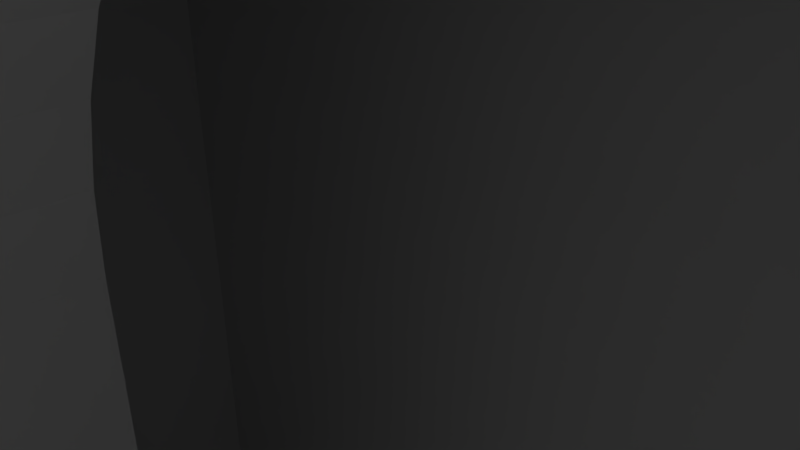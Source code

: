 # Source: ExternalHardDriveCase.blend  (saved by Blender 2.75.0; exported with 4.5.12 LTS)
import bpy
from mathutils import Matrix  # noqa: F401  (used for matrix-valued properties, if any)

bpy.ops.wm.read_factory_settings(use_empty=True)
scene = bpy.context.scene
scene.name = 'Scene'

# ---- collections
col_collection_1 = bpy.data.collections.new('Collection 1'); scene.collection.children.link(col_collection_1)

# ---- materials (node trees are filled in below, after node groups)
mat_material = bpy.data.materials.new('Material')
mat_material.alpha_threshold = 0.0
mat_material.use_transparent_shadow = False
mat_material.roughness = 0.5
mat_material.line_color = (0.0, 0.0, 0.0, 1.0)

# ---- material node trees

# ---- world
world_world = bpy.data.worlds.new('World'); scene.world = world_world
world_world.color = (0.05088, 0.05088, 0.05088)
world_world.use_sun_shadow = False
world_world.sun_shadow_jitter_overblur = 0.0
world_world.cycles.sampling_method = 'MANUAL'
world_world.cycles.sample_map_resolution = 256

# ---- cameras
cam_camera = bpy.data.cameras.new('Camera')
cam_camera.clip_end = 100.0
cam_camera.lens = 35.0
cam_camera.sensor_width = 32.0
cam_camera.sensor_height = 18.0
cam_camera.ortho_scale = 7.314
cam_camera.dof.focus_distance = 0.0
cam_camera.dof.aperture_fstop = 128.0

# ---- lights
light_lamp = bpy.data.lights.new('Lamp', 'POINT')
light_lamp.transmission_factor = 0.0
light_lamp.cutoff_distance = 30.0
light_lamp.energy = 100.0
light_lamp.shadow_buffer_clip_start = 1.001
light_lamp.shadow_soft_size = 0.1
light_lamp.shadow_maximum_resolution = 0.006
light_lamp.use_absolute_resolution = True
light_lamp.cycles.use_multiple_importance_sampling = False

# ---- meshes
me_cube_025 = bpy.data.meshes.new('Cube.025')
me_cube_025.from_pydata([(-1115.0, 750.0, -1000.0), (-1115.0, 1000.0, -1000.0), (1115.0, 1000.0, -1000.0), (1115.0, 750.0, -1000.0), (-1115.0, 750.0, 3000.0), (-1115.0, 1000.0, 3000.0), (1115.0, 1000.0, 3000.0), (1115.0, 750.0, 3000.0), (-1046.0, -1100.0, -1000.0), (-1046.0, 750.0, -1000.0), (1046.0, 750.0, -1000.0), (1046.0, -1100.0, -1000.0), (-1000.0, -1000.0, 1000.0), (-1000.0, 750.0, 1000.0), (1000.0, 750.0, 1000.0), (1000.0, -1000.0, 1000.0), (-1115.0, 1000.0, -1000.0), (1115.0, 1000.0, -1000.0), (-1046.0, 750.0, -1000.0), (1046.0, 750.0, -1000.0)], [(17, 16), (19, 18)], [(4, 5, 1, 0), (5, 6, 2, 1), (6, 7, 3, 2), (3, 7, 14, 10), (0, 1, 2, 3), (7, 6, 5, 4), (12, 13, 9, 8), (7, 4, 13, 14), (14, 15, 11, 10), (15, 12, 8, 11), (8, 9, 10, 11), (15, 14, 13, 12), (0, 9, 13, 4)])
me_cube_025.use_remesh_preserve_volume = False
me_cube_025.use_remesh_preserve_attributes = False
me_cube_025.use_mirror_vertex_groups = False
me_cube_025.update()
me_cube_022 = bpy.data.meshes.new('Cube.022')
me_cube_022.from_pydata([(3.58e+04, -1286.0, -1000.0), (3.66e+04, -1143.0, -1000.0), (3.78e+04, -1000.0, -1000.0), (3.78e+04, -1286.0, -1000.0), (3.58e+04, -1286.0, 1000.0), (3.58e+04, -1000.0, 1000.0), (3.78e+04, -1000.0, 1000.0), (3.78e+04, -1286.0, 1000.0), (-1000.0, -1286.0, -1000.0), (-1000.0, -1000.0, -1000.0), (200.0, -1143.0, -1000.0), (1000.0, -1286.0, -1000.0), (-1000.0, -1286.0, 1000.0), (-1000.0, -1000.0, 1000.0), (1000.0, -1000.0, 1000.0), (1000.0, -1286.0, 1000.0), (-1000.0, -1000.0, -1000.0), (-1000.0, 1000.0, -1000.0), (200.0, 1000.0, -1000.0), (200.0, -1000.0, -1000.0), (-1000.0, -1000.0, 1000.0), (-1000.0, 1000.0, 1000.0), (1000.0, 1000.0, 1000.0), (1000.0, -1000.0, 1000.0), (3.66e+04, -1000.0, -1000.0), (3.66e+04, 1000.0, -1000.0), (3.78e+04, 1000.0, -1000.0), (3.78e+04, -1000.0, -1000.0), (3.58e+04, -1000.0, 1000.0), (3.58e+04, 1000.0, 1000.0), (3.78e+04, 1000.0, 1000.0), (3.78e+04, -1000.0, 1000.0), (1000.0, -1286.0, -1000.0), (1000.0, -1143.0, -1000.0), (3.58e+04, -1143.0, -1000.0), (3.58e+04, -1286.0, -1000.0), (1000.0, -1286.0, 1000.0), (1000.0, -1000.0, 1000.0), (3.58e+04, -1000.0, 1000.0), (3.58e+04, -1286.0, 1000.0), (3.58e+04, 1000.0, -1.64e+04), (3.58e+04, 1057.0, -1.7e+04), (3.78e+04, 1057.0, -1.7e+04), (3.78e+04, 1000.0, -1.64e+04), (3.58e+04, 1000.0, -1000.0), (3.58e+04, 1057.0, -1000.0), (3.78e+04, 1057.0, -1000.0), (3.78e+04, 1000.0, -1000.0), (3.7e+04, 1283.0, -1.7e+04), (3.68e+04, 1286.0, -1.7e+04), (3.68e+04, 1286.0, -1000.0), (3.7e+04, 1283.0, -1000.0), (3.66e+04, 1283.0, -1.7e+04), (3.66e+04, 1283.0, -1000.0), (3.718e+04, 1275.0, -1.7e+04), (3.718e+04, 1275.0, -1000.0), (3.642e+04, 1275.0, -1.7e+04), (3.642e+04, 1275.0, -1000.0), (3.736e+04, 1262.0, -1.7e+04), (3.736e+04, 1262.0, -1000.0), (3.624e+04, 1262.0, -1.7e+04), (3.624e+04, 1262.0, -1000.0), (3.751e+04, 1244.0, -1.7e+04), (3.751e+04, 1244.0, -1000.0), (3.609e+04, 1244.0, -1.7e+04), (3.609e+04, 1244.0, -1000.0), (3.763e+04, 1222.0, -1.7e+04), (3.763e+04, 1222.0, -1000.0), (3.597e+04, 1222.0, -1.7e+04), (3.597e+04, 1222.0, -1000.0), (3.772e+04, 1198.0, -1.7e+04), (3.772e+04, 1198.0, -1000.0), (3.588e+04, 1198.0, -1.7e+04), (3.588e+04, 1198.0, -1000.0), (3.659e+04, 1208.0, -1.7e+04), (3.661e+04, 1209.0, -1.7e+04), (3.692e+04, 1212.0, -1.7e+04), (3.69e+04, 1213.0, -1.7e+04), (3.67e+04, 1213.0, -1.7e+04), (3.68e+04, 1214.0, -1.7e+04), (3.659e+04, 1208.0, -1000.0), (3.661e+04, 1209.0, -1000.0), (3.69e+04, 1213.0, -1000.0), (3.692e+04, 1212.0, -1000.0), (3.67e+04, 1213.0, -1000.0), (3.68e+04, 1214.0, -1000.0), (3.712e+04, 1198.0, -1.7e+04), (3.708e+04, 1202.0, -1.7e+04), (3.699e+04, 1209.0, -1.7e+04), (3.712e+04, 1198.0, -1000.0), (3.708e+04, 1202.0, -1000.0), (3.699e+04, 1209.0, -1000.0), (3.778e+04, 1171.0, -1.7e+04), (3.778e+04, 1171.0, -1000.0), (3.582e+04, 1171.0, -1.7e+04), (3.582e+04, 1171.0, -1000.0), (3.652e+04, 1202.0, -1.7e+04), (3.648e+04, 1198.0, -1.7e+04), (3.648e+04, 1198.0, -1000.0), (3.652e+04, 1202.0, -1000.0), (3.717e+04, 1190.0, -1.7e+04), (3.715e+04, 1193.0, -1.7e+04), (3.715e+04, 1193.0, -1000.0), (3.717e+04, 1190.0, -1000.0), (3.726e+04, 1171.0, -1.7e+04), (3.722e+04, 1183.0, -1.7e+04), (3.726e+04, 1171.0, -1000.0), (3.722e+04, 1183.0, -1000.0), (3.78e+04, 1143.0, -1.7e+04), (3.78e+04, 1143.0, -1000.0), (3.637e+04, 1178.0, -1.7e+04), (3.638e+04, 1183.0, -1.7e+04), (3.645e+04, 1193.0, -1.7e+04), (3.58e+04, 1143.0, -1.7e+04), (3.58e+04, 1143.0, -1000.0), (3.637e+04, 1178.0, -1000.0), (3.638e+04, 1183.0, -1000.0), (3.645e+04, 1193.0, -1000.0), (3.728e+04, 1164.0, -1.7e+04), (3.726e+04, 1170.0, -1.7e+04), (3.726e+04, 1170.0, -1000.0), (3.728e+04, 1164.0, -1000.0), (3.73e+04, 1143.0, -1.7e+04), (3.729e+04, 1157.0, -1.7e+04), (3.73e+04, 1143.0, -1000.0), (3.729e+04, 1157.0, -1000.0), (3.778e+04, 1115.0, -1.7e+04), (3.778e+04, 1115.0, -1000.0), (3.634e+04, 1171.0, -1.7e+04), (3.63e+04, 1150.0, -1.7e+04), (3.631e+04, 1157.0, -1.7e+04), (3.634e+04, 1170.0, -1.7e+04), (3.582e+04, 1115.0, -1.7e+04), (3.582e+04, 1115.0, -1000.0), (3.63e+04, 1150.0, -1000.0), (3.631e+04, 1157.0, -1000.0), (3.634e+04, 1170.0, -1000.0), (3.634e+04, 1171.0, -1000.0), (3.73e+04, 1136.0, -1.7e+04), (3.73e+04, 1143.0, -1.7e+04), (3.73e+04, 1143.0, -1000.0), (3.73e+04, 1136.0, -1000.0), (3.729e+04, 1129.0, -1.7e+04), (3.726e+04, 1115.0, -1.7e+04), (3.726e+04, 1116.0, -1.7e+04), (3.729e+04, 1129.0, -1000.0), (3.726e+04, 1116.0, -1000.0), (3.726e+04, 1115.0, -1000.0), (3.772e+04, 1088.0, -1.7e+04), (3.772e+04, 1088.0, -1000.0), (3.63e+04, 1143.0, -1.7e+04), (3.631e+04, 1129.0, -1.7e+04), (3.632e+04, 1122.0, -1.7e+04), (3.63e+04, 1143.0, -1.7e+04), (3.588e+04, 1088.0, -1.7e+04), (3.588e+04, 1088.0, -1000.0), (3.63e+04, 1143.0, -1000.0), (3.632e+04, 1122.0, -1000.0), (3.631e+04, 1129.0, -1000.0), (3.63e+04, 1143.0, -1000.0), (3.723e+04, 1107.0, -1.7e+04), (3.723e+04, 1107.0, -1000.0), (3.722e+04, 1103.0, -1.7e+04), (3.712e+04, 1088.0, -1.7e+04), (3.715e+04, 1092.0, -1.7e+04), (3.722e+04, 1103.0, -1000.0), (3.715e+04, 1092.0, -1000.0), (3.712e+04, 1088.0, -1000.0), (3.763e+04, 1057.0, -1.7e+04), (3.763e+04, 1057.0, -1000.0), (3.634e+04, 1116.0, -1.7e+04), (3.634e+04, 1115.0, -1.7e+04), (3.638e+04, 1103.0, -1.7e+04), (3.643e+04, 1096.0, -1.7e+04), (3.597e+04, 1057.0, -1.7e+04), (3.597e+04, 1057.0, -1000.0), (3.634e+04, 1115.0, -1000.0), (3.638e+04, 1103.0, -1000.0), (3.643e+04, 1096.0, -1000.0), (3.634e+04, 1116.0, -1000.0), (3.708e+04, 1083.0, -1.7e+04), (3.701e+04, 1078.0, -1.7e+04), (3.708e+04, 1083.0, -1000.0), (3.701e+04, 1078.0, -1000.0), (3.699e+04, 1077.0, -1.7e+04), (3.668e+04, 1074.0, -1.7e+04), (3.67e+04, 1073.0, -1.7e+04), (3.69e+04, 1073.0, -1.7e+04), (3.68e+04, 1071.0, -1.7e+04), (3.699e+04, 1077.0, -1000.0), (3.67e+04, 1073.0, -1000.0), (3.668e+04, 1074.0, -1000.0), (3.69e+04, 1073.0, -1000.0), (3.68e+04, 1071.0, -1000.0), (3.751e+04, 1057.0, -1.7e+04), (3.751e+04, 1057.0, -1000.0), (3.645e+04, 1092.0, -1.7e+04), (3.648e+04, 1088.0, -1.7e+04), (3.652e+04, 1083.0, -1.7e+04), (3.661e+04, 1077.0, -1.7e+04), (3.609e+04, 1057.0, -1.7e+04), (3.609e+04, 1057.0, -1000.0), (3.648e+04, 1088.0, -1000.0), (3.652e+04, 1083.0, -1000.0), (3.661e+04, 1077.0, -1000.0), (3.645e+04, 1092.0, -1000.0), (3.736e+04, 1057.0, -1.7e+04), (3.736e+04, 1057.0, -1000.0), (3.624e+04, 1057.0, -1.7e+04), (3.624e+04, 1057.0, -1000.0), (3.718e+04, 1057.0, -1.7e+04), (3.718e+04, 1057.0, -1000.0), (3.642e+04, 1057.0, -1.7e+04), (3.642e+04, 1057.0, -1000.0), (3.7e+04, 1057.0, -1.7e+04), (3.7e+04, 1057.0, -1000.0), (3.66e+04, 1057.0, -1.7e+04), (3.66e+04, 1057.0, -1000.0), (3.68e+04, 1057.0, -1.7e+04), (3.68e+04, 1057.0, -1000.0), (3.58e+04, 1000.0, -4.9e+04), (3.58e+04, 1057.0, -4.9e+04), (3.78e+04, 1057.0, -4.9e+04), (3.78e+04, 1000.0, -4.9e+04), (3.58e+04, 1000.0, -3.3e+04), (3.58e+04, 1057.0, -3.3e+04), (3.78e+04, 1057.0, -3.3e+04), (3.78e+04, 1000.0, -3.3e+04), (3.7e+04, 1283.0, -4.9e+04), (3.68e+04, 1286.0, -4.9e+04), (3.68e+04, 1286.0, -3.3e+04), (3.7e+04, 1283.0, -3.3e+04), (3.66e+04, 1283.0, -4.9e+04), (3.66e+04, 1283.0, -3.3e+04), (3.718e+04, 1275.0, -4.9e+04), (3.718e+04, 1275.0, -3.3e+04), (3.642e+04, 1275.0, -4.9e+04), (3.642e+04, 1275.0, -3.3e+04), (3.736e+04, 1262.0, -4.9e+04), (3.736e+04, 1262.0, -3.3e+04), (3.624e+04, 1262.0, -4.9e+04), (3.624e+04, 1262.0, -3.3e+04), (3.751e+04, 1244.0, -4.9e+04), (3.751e+04, 1244.0, -3.3e+04), (3.609e+04, 1244.0, -4.9e+04), (3.609e+04, 1244.0, -3.3e+04), (3.763e+04, 1222.0, -4.9e+04), (3.763e+04, 1222.0, -3.3e+04), (3.597e+04, 1222.0, -4.9e+04), (3.597e+04, 1222.0, -3.3e+04), (3.772e+04, 1198.0, -4.9e+04), (3.772e+04, 1198.0, -3.3e+04), (3.588e+04, 1198.0, -4.9e+04), (3.588e+04, 1198.0, -3.3e+04), (3.659e+04, 1208.0, -4.9e+04), (3.661e+04, 1209.0, -4.9e+04), (3.692e+04, 1212.0, -4.9e+04), (3.69e+04, 1213.0, -4.9e+04), (3.67e+04, 1213.0, -4.9e+04), (3.68e+04, 1214.0, -4.9e+04), (3.659e+04, 1208.0, -3.3e+04), (3.661e+04, 1209.0, -3.3e+04), (3.69e+04, 1213.0, -3.3e+04), (3.692e+04, 1212.0, -3.3e+04), (3.67e+04, 1213.0, -3.3e+04), (3.68e+04, 1214.0, -3.3e+04), (3.712e+04, 1198.0, -4.9e+04), (3.708e+04, 1202.0, -4.9e+04), (3.699e+04, 1209.0, -4.9e+04), (3.712e+04, 1198.0, -3.3e+04), (3.708e+04, 1202.0, -3.3e+04), (3.699e+04, 1209.0, -3.3e+04), (3.778e+04, 1171.0, -4.9e+04), (3.778e+04, 1171.0, -3.3e+04), (3.582e+04, 1171.0, -4.9e+04), (3.582e+04, 1171.0, -3.3e+04), (3.652e+04, 1202.0, -4.9e+04), (3.648e+04, 1198.0, -4.9e+04), (3.648e+04, 1198.0, -3.3e+04), (3.652e+04, 1202.0, -3.3e+04), (3.717e+04, 1190.0, -4.9e+04), (3.715e+04, 1193.0, -4.9e+04), (3.715e+04, 1193.0, -3.3e+04), (3.717e+04, 1190.0, -3.3e+04), (3.726e+04, 1171.0, -4.9e+04), (3.722e+04, 1183.0, -4.9e+04), (3.726e+04, 1171.0, -3.3e+04), (3.722e+04, 1183.0, -3.3e+04), (3.78e+04, 1143.0, -4.9e+04), (3.78e+04, 1143.0, -3.3e+04), (3.637e+04, 1178.0, -4.9e+04), (3.638e+04, 1183.0, -4.9e+04), (3.645e+04, 1193.0, -4.9e+04), (3.58e+04, 1143.0, -4.9e+04), (3.58e+04, 1143.0, -3.3e+04), (3.637e+04, 1178.0, -3.3e+04), (3.638e+04, 1183.0, -3.3e+04), (3.645e+04, 1193.0, -3.3e+04), (3.728e+04, 1164.0, -4.9e+04), (3.726e+04, 1170.0, -4.9e+04), (3.726e+04, 1170.0, -3.3e+04), (3.728e+04, 1164.0, -3.3e+04), (3.73e+04, 1143.0, -4.9e+04), (3.729e+04, 1157.0, -4.9e+04), (3.73e+04, 1143.0, -3.3e+04), (3.729e+04, 1157.0, -3.3e+04), (3.778e+04, 1115.0, -4.9e+04), (3.778e+04, 1115.0, -3.3e+04), (3.634e+04, 1171.0, -4.9e+04), (3.63e+04, 1150.0, -4.9e+04), (3.631e+04, 1157.0, -4.9e+04), (3.634e+04, 1170.0, -4.9e+04), (3.582e+04, 1115.0, -4.9e+04), (3.582e+04, 1115.0, -3.3e+04), (3.63e+04, 1150.0, -3.3e+04), (3.631e+04, 1157.0, -3.3e+04), (3.634e+04, 1170.0, -3.3e+04), (3.634e+04, 1171.0, -3.3e+04), (3.73e+04, 1136.0, -4.9e+04), (3.73e+04, 1143.0, -4.9e+04), (3.73e+04, 1143.0, -3.3e+04), (3.73e+04, 1136.0, -3.3e+04), (3.729e+04, 1129.0, -4.9e+04), (3.726e+04, 1115.0, -4.9e+04), (3.726e+04, 1116.0, -4.9e+04), (3.729e+04, 1129.0, -3.3e+04), (3.726e+04, 1116.0, -3.3e+04), (3.726e+04, 1115.0, -3.3e+04), (3.772e+04, 1088.0, -4.9e+04), (3.772e+04, 1088.0, -3.3e+04), (3.63e+04, 1143.0, -4.9e+04), (3.631e+04, 1129.0, -4.9e+04), (3.632e+04, 1122.0, -4.9e+04), (3.63e+04, 1143.0, -4.9e+04), (3.588e+04, 1088.0, -4.9e+04), (3.588e+04, 1088.0, -3.3e+04), (3.63e+04, 1143.0, -3.3e+04), (3.632e+04, 1122.0, -3.3e+04), (3.631e+04, 1129.0, -3.3e+04), (3.63e+04, 1143.0, -3.3e+04), (3.723e+04, 1107.0, -4.9e+04), (3.723e+04, 1107.0, -3.3e+04), (3.722e+04, 1103.0, -4.9e+04), (3.712e+04, 1088.0, -4.9e+04), (3.715e+04, 1092.0, -4.9e+04), (3.722e+04, 1103.0, -3.3e+04), (3.715e+04, 1092.0, -3.3e+04), (3.712e+04, 1088.0, -3.3e+04), (3.763e+04, 1057.0, -4.9e+04), (3.763e+04, 1057.0, -3.3e+04), (3.634e+04, 1116.0, -4.9e+04), (3.634e+04, 1115.0, -4.9e+04), (3.638e+04, 1103.0, -4.9e+04), (3.643e+04, 1096.0, -4.9e+04), (3.597e+04, 1057.0, -4.9e+04), (3.597e+04, 1057.0, -3.3e+04), (3.634e+04, 1115.0, -3.3e+04), (3.638e+04, 1103.0, -3.3e+04), (3.643e+04, 1096.0, -3.3e+04), (3.634e+04, 1116.0, -3.3e+04), (3.708e+04, 1083.0, -4.9e+04), (3.701e+04, 1078.0, -4.9e+04), (3.708e+04, 1083.0, -3.3e+04), (3.701e+04, 1078.0, -3.3e+04), (3.699e+04, 1077.0, -4.9e+04), (3.668e+04, 1074.0, -4.9e+04), (3.67e+04, 1073.0, -4.9e+04), (3.69e+04, 1073.0, -4.9e+04), (3.68e+04, 1071.0, -4.9e+04), (3.699e+04, 1077.0, -3.3e+04), (3.67e+04, 1073.0, -3.3e+04), (3.668e+04, 1074.0, -3.3e+04), (3.69e+04, 1073.0, -3.3e+04), (3.68e+04, 1071.0, -3.3e+04), (3.751e+04, 1057.0, -4.9e+04), (3.751e+04, 1057.0, -3.3e+04), (3.645e+04, 1092.0, -4.9e+04), (3.648e+04, 1088.0, -4.9e+04), (3.652e+04, 1083.0, -4.9e+04), (3.661e+04, 1077.0, -4.9e+04), (3.609e+04, 1057.0, -4.9e+04), (3.609e+04, 1057.0, -3.3e+04), (3.648e+04, 1088.0, -3.3e+04), (3.652e+04, 1083.0, -3.3e+04), (3.661e+04, 1077.0, -3.3e+04), (3.645e+04, 1092.0, -3.3e+04), (3.736e+04, 1057.0, -4.9e+04), (3.736e+04, 1057.0, -3.3e+04), (3.624e+04, 1057.0, -4.9e+04), (3.624e+04, 1057.0, -3.3e+04), (3.718e+04, 1057.0, -4.9e+04), (3.718e+04, 1057.0, -3.3e+04), (3.642e+04, 1057.0, -4.9e+04), (3.642e+04, 1057.0, -3.3e+04), (3.7e+04, 1057.0, -4.9e+04), (3.7e+04, 1057.0, -3.3e+04), (3.66e+04, 1057.0, -4.9e+04), (3.66e+04, 1057.0, -3.3e+04), (3.68e+04, 1057.0, -4.9e+04), (3.68e+04, 1057.0, -3.3e+04), (3.58e+04, -1286.0, -4.9e+04), (3.58e+04, 1000.0, -4.9e+04), (3.78e+04, 1000.0, -4.9e+04), (3.78e+04, -1286.0, -4.9e+04), (3.58e+04, -1286.0, -1000.0), (3.58e+04, 1000.0, -1000.0), (3.78e+04, 1000.0, -1000.0), (3.78e+04, -1286.0, -1000.0), (-1000.0, 1000.0, -1.64e+04), (-1000.0, 1057.0, -1.7e+04), (1000.0, 1057.0, -1.7e+04), (1000.0, 1000.0, -1.64e+04), (-1000.0, 1000.0, -1000.0), (-1000.0, 1057.0, -1000.0), (1000.0, 1057.0, -1000.0), (1000.0, 1000.0, -1000.0), (195.1, 1283.0, -1.7e+04), (0.0, 1286.0, -1.7e+04), (0.0, 1286.0, -1000.0), (195.1, 1283.0, -1000.0), (-195.1, 1283.0, -1.7e+04), (-195.1, 1283.0, -1000.0), (382.7, 1275.0, -1.7e+04), (382.7, 1275.0, -1000.0), (-382.7, 1275.0, -1.7e+04), (-382.7, 1275.0, -1000.0), (555.6, 1262.0, -1.7e+04), (555.6, 1262.0, -1000.0), (-555.6, 1262.0, -1.7e+04), (-555.6, 1262.0, -1000.0), (707.1, 1244.0, -1.7e+04), (707.1, 1244.0, -1000.0), (-707.1, 1244.0, -1.7e+04), (-707.1, 1244.0, -1000.0), (831.5, 1222.0, -1.7e+04), (831.5, 1222.0, -1000.0), (-831.5, 1222.0, -1.7e+04), (-831.5, 1222.0, -1000.0), (923.9, 1198.0, -1.7e+04), (923.9, 1198.0, -1000.0), (-923.9, 1198.0, -1.7e+04), (-923.9, 1198.0, -1000.0), (-207.6, 1208.0, -1.7e+04), (-191.3, 1209.0, -1.7e+04), (115.2, 1212.0, -1.7e+04), (97.54, 1213.0, -1.7e+04), (-97.54, 1213.0, -1.7e+04), (0.0, 1214.0, -1.7e+04), (-207.6, 1208.0, -1000.0), (-191.3, 1209.0, -1000.0), (97.54, 1213.0, -1000.0), (115.2, 1212.0, -1000.0), (-97.54, 1213.0, -1000.0), (0.0, 1214.0, -1000.0), (318.1, 1198.0, -1.7e+04), (277.8, 1202.0, -1.7e+04), (191.3, 1209.0, -1.7e+04), (318.1, 1198.0, -1000.0), (277.8, 1202.0, -1000.0), (191.3, 1209.0, -1000.0), (980.8, 1171.0, -1.7e+04), (980.8, 1171.0, -1000.0), (-980.8, 1171.0, -1.7e+04), (-980.8, 1171.0, -1000.0), (-277.8, 1202.0, -1.7e+04), (-318.1, 1198.0, -1.7e+04), (-318.1, 1198.0, -1000.0), (-277.8, 1202.0, -1000.0), (374.1, 1190.0, -1.7e+04), (353.6, 1193.0, -1.7e+04), (353.6, 1193.0, -1000.0), (374.1, 1190.0, -1000.0), (459.9, 1171.0, -1.7e+04), (415.7, 1183.0, -1.7e+04), (459.9, 1171.0, -1000.0), (415.7, 1183.0, -1000.0), (1000.0, 1143.0, -1.7e+04), (1000.0, 1143.0, -1000.0), (-431.0, 1178.0, -1.7e+04), (-415.7, 1183.0, -1.7e+04), (-353.6, 1193.0, -1.7e+04), (-1000.0, 1143.0, -1.7e+04), (-1000.0, 1143.0, -1000.0), (-431.0, 1178.0, -1000.0), (-415.7, 1183.0, -1000.0), (-353.6, 1193.0, -1000.0), (475.9, 1164.0, -1.7e+04), (461.9, 1170.0, -1.7e+04), (461.9, 1170.0, -1000.0), (475.9, 1164.0, -1000.0), (500.0, 1143.0, -1.7e+04), (490.4, 1157.0, -1.7e+04), (500.0, 1143.0, -1000.0), (490.4, 1157.0, -1000.0), (980.8, 1115.0, -1.7e+04), (980.8, 1115.0, -1000.0), (-459.9, 1171.0, -1.7e+04), (-495.1, 1150.0, -1.7e+04), (-490.4, 1157.0, -1.7e+04), (-461.9, 1170.0, -1.7e+04), (-980.8, 1115.0, -1.7e+04), (-980.8, 1115.0, -1000.0), (-495.1, 1150.0, -1000.0), (-490.4, 1157.0, -1000.0), (-461.9, 1170.0, -1000.0), (-459.9, 1171.0, -1000.0), (495.1, 1136.0, -1.7e+04), (500.0, 1143.0, -1.7e+04), (500.0, 1143.0, -1000.0), (495.1, 1136.0, -1000.0), (490.4, 1129.0, -1.7e+04), (459.9, 1115.0, -1.7e+04), (461.9, 1116.0, -1.7e+04), (490.4, 1129.0, -1000.0), (461.9, 1116.0, -1000.0), (459.9, 1115.0, -1000.0), (923.9, 1088.0, -1.7e+04), (923.9, 1088.0, -1000.0), (-500.0, 1143.0, -1.7e+04), (-490.4, 1129.0, -1.7e+04), (-475.9, 1122.0, -1.7e+04), (-500.0, 1143.0, -1.7e+04), (-923.9, 1088.0, -1.7e+04), (-923.9, 1088.0, -1000.0), (-500.0, 1143.0, -1000.0), (-475.9, 1122.0, -1000.0), (-490.4, 1129.0, -1000.0), (-500.0, 1143.0, -1000.0), (431.0, 1107.0, -1.7e+04), (431.0, 1107.0, -1000.0), (415.7, 1103.0, -1.7e+04), (318.1, 1088.0, -1.7e+04), (353.6, 1092.0, -1.7e+04), (415.7, 1103.0, -1000.0), (353.6, 1092.0, -1000.0), (318.1, 1088.0, -1000.0), (831.5, 1057.0, -1.7e+04), (831.5, 1057.0, -1000.0), (-461.9, 1116.0, -1.7e+04), (-459.9, 1115.0, -1.7e+04), (-415.7, 1103.0, -1.7e+04), (-374.1, 1096.0, -1.7e+04), (-831.5, 1057.0, -1.7e+04), (-831.5, 1057.0, -1000.0), (-459.9, 1115.0, -1000.0), (-415.7, 1103.0, -1000.0), (-374.1, 1096.0, -1000.0), (-461.9, 1116.0, -1000.0), (277.8, 1083.0, -1.7e+04), (207.6, 1078.0, -1.7e+04), (277.8, 1083.0, -1000.0), (207.6, 1078.0, -1000.0), (191.3, 1077.0, -1.7e+04), (-115.2, 1074.0, -1.7e+04), (-97.54, 1073.0, -1.7e+04), (97.54, 1073.0, -1.7e+04), (0.0, 1071.0, -1.7e+04), (191.3, 1077.0, -1000.0), (-97.54, 1073.0, -1000.0), (-115.2, 1074.0, -1000.0), (97.54, 1073.0, -1000.0), (0.0, 1071.0, -1000.0), (707.1, 1057.0, -1.7e+04), (707.1, 1057.0, -1000.0), (-353.6, 1092.0, -1.7e+04), (-318.1, 1088.0, -1.7e+04), (-277.8, 1083.0, -1.7e+04), (-191.3, 1077.0, -1.7e+04), (-707.1, 1057.0, -1.7e+04), (-707.1, 1057.0, -1000.0), (-318.1, 1088.0, -1000.0), (-277.8, 1083.0, -1000.0), (-191.3, 1077.0, -1000.0), (-353.6, 1092.0, -1000.0), (555.6, 1057.0, -1.7e+04), (555.6, 1057.0, -1000.0), (-555.6, 1057.0, -1.7e+04), (-555.6, 1057.0, -1000.0), (382.7, 1057.0, -1.7e+04), (382.7, 1057.0, -1000.0), (-382.7, 1057.0, -1.7e+04), (-382.7, 1057.0, -1000.0), (195.1, 1057.0, -1.7e+04), (195.1, 1057.0, -1000.0), (-195.1, 1057.0, -1.7e+04), (-195.1, 1057.0, -1000.0), (0.0, 1057.0, -1.7e+04), (0.0, 1057.0, -1000.0), (-1000.0, 1000.0, -4.9e+04), (-1000.0, 1057.0, -4.9e+04), (1000.0, 1057.0, -4.9e+04), (1000.0, 1000.0, -4.9e+04), (-1000.0, 1000.0, -3.3e+04), (-1000.0, 1057.0, -3.3e+04), (1000.0, 1057.0, -3.3e+04), (1000.0, 1000.0, -3.3e+04), (195.1, 1283.0, -4.9e+04), (0.0, 1286.0, -4.9e+04), (0.0, 1286.0, -3.3e+04), (195.1, 1283.0, -3.3e+04), (-195.1, 1283.0, -4.9e+04), (-195.1, 1283.0, -3.3e+04), (382.7, 1275.0, -4.9e+04), (382.7, 1275.0, -3.3e+04), (-382.7, 1275.0, -4.9e+04), (-382.7, 1275.0, -3.3e+04), (555.6, 1262.0, -4.9e+04), (555.6, 1262.0, -3.3e+04), (-555.6, 1262.0, -4.9e+04), (-555.6, 1262.0, -3.3e+04), (707.1, 1244.0, -4.9e+04), (707.1, 1244.0, -3.3e+04), (-707.1, 1244.0, -4.9e+04), (-707.1, 1244.0, -3.3e+04), (831.5, 1222.0, -4.9e+04), (831.5, 1222.0, -3.3e+04), (-831.5, 1222.0, -4.9e+04), (-831.5, 1222.0, -3.3e+04), (923.9, 1198.0, -4.9e+04), (923.9, 1198.0, -3.3e+04), (-923.9, 1198.0, -4.9e+04), (-923.9, 1198.0, -3.3e+04), (-207.6, 1208.0, -4.9e+04), (-191.3, 1209.0, -4.9e+04), (115.2, 1212.0, -4.9e+04), (97.54, 1213.0, -4.9e+04), (-97.54, 1213.0, -4.9e+04), (0.0, 1214.0, -4.9e+04), (-207.6, 1208.0, -3.3e+04), (-191.3, 1209.0, -3.3e+04), (97.54, 1213.0, -3.3e+04), (115.2, 1212.0, -3.3e+04), (-97.54, 1213.0, -3.3e+04), (0.0, 1214.0, -3.3e+04), (318.1, 1198.0, -4.9e+04), (277.8, 1202.0, -4.9e+04), (191.3, 1209.0, -4.9e+04), (318.1, 1198.0, -3.3e+04), (277.8, 1202.0, -3.3e+04), (191.3, 1209.0, -3.3e+04), (980.8, 1171.0, -4.9e+04), (980.8, 1171.0, -3.3e+04), (-980.8, 1171.0, -4.9e+04), (-980.8, 1171.0, -3.3e+04), (-277.8, 1202.0, -4.9e+04), (-318.1, 1198.0, -4.9e+04), (-318.1, 1198.0, -3.3e+04), (-277.8, 1202.0, -3.3e+04), (374.1, 1190.0, -4.9e+04), (353.6, 1193.0, -4.9e+04), (353.6, 1193.0, -3.3e+04), (374.1, 1190.0, -3.3e+04), (459.9, 1171.0, -4.9e+04), (415.7, 1183.0, -4.9e+04), (459.9, 1171.0, -3.3e+04), (415.7, 1183.0, -3.3e+04), (1000.0, 1143.0, -4.9e+04), (1000.0, 1143.0, -3.3e+04), (-431.0, 1178.0, -4.9e+04), (-415.7, 1183.0, -4.9e+04), (-353.6, 1193.0, -4.9e+04), (-1000.0, 1143.0, -4.9e+04), (-1000.0, 1143.0, -3.3e+04), (-431.0, 1178.0, -3.3e+04), (-415.7, 1183.0, -3.3e+04), (-353.6, 1193.0, -3.3e+04), (475.9, 1164.0, -4.9e+04), (461.9, 1170.0, -4.9e+04), (461.9, 1170.0, -3.3e+04), (475.9, 1164.0, -3.3e+04), (500.0, 1143.0, -4.9e+04), (490.4, 1157.0, -4.9e+04), (500.0, 1143.0, -3.3e+04), (490.4, 1157.0, -3.3e+04), (980.8, 1115.0, -4.9e+04), (980.8, 1115.0, -3.3e+04), (-459.9, 1171.0, -4.9e+04), (-495.1, 1150.0, -4.9e+04), (-490.4, 1157.0, -4.9e+04), (-461.9, 1170.0, -4.9e+04), (-980.8, 1115.0, -4.9e+04), (-980.8, 1115.0, -3.3e+04), (-495.1, 1150.0, -3.3e+04), (-490.4, 1157.0, -3.3e+04), (-461.9, 1170.0, -3.3e+04), (-459.9, 1171.0, -3.3e+04), (495.1, 1136.0, -4.9e+04), (500.0, 1143.0, -4.9e+04), (500.0, 1143.0, -3.3e+04), (495.1, 1136.0, -3.3e+04), (490.4, 1129.0, -4.9e+04), (459.9, 1115.0, -4.9e+04), (461.9, 1116.0, -4.9e+04), (490.4, 1129.0, -3.3e+04), (461.9, 1116.0, -3.3e+04), (459.9, 1115.0, -3.3e+04), (923.9, 1088.0, -4.9e+04), (923.9, 1088.0, -3.3e+04), (-500.0, 1143.0, -4.9e+04), (-490.4, 1129.0, -4.9e+04), (-475.9, 1122.0, -4.9e+04), (-500.0, 1143.0, -4.9e+04), (-923.9, 1088.0, -4.9e+04), (-923.9, 1088.0, -3.3e+04), (-500.0, 1143.0, -3.3e+04), (-475.9, 1122.0, -3.3e+04), (-490.4, 1129.0, -3.3e+04), (-500.0, 1143.0, -3.3e+04), (431.0, 1107.0, -4.9e+04), (431.0, 1107.0, -3.3e+04), (415.7, 1103.0, -4.9e+04), (318.1, 1088.0, -4.9e+04), (353.6, 1092.0, -4.9e+04), (415.7, 1103.0, -3.3e+04), (353.6, 1092.0, -3.3e+04), (318.1, 1088.0, -3.3e+04), (831.5, 1057.0, -4.9e+04), (831.5, 1057.0, -3.3e+04), (-461.9, 1116.0, -4.9e+04), (-459.9, 1115.0, -4.9e+04), (-415.7, 1103.0, -4.9e+04), (-374.1, 1096.0, -4.9e+04), (-831.5, 1057.0, -4.9e+04), (-831.5, 1057.0, -3.3e+04), (-459.9, 1115.0, -3.3e+04), (-415.7, 1103.0, -3.3e+04), (-374.1, 1096.0, -3.3e+04), (-461.9, 1116.0, -3.3e+04), (277.8, 1083.0, -4.9e+04), (207.6, 1078.0, -4.9e+04), (277.8, 1083.0, -3.3e+04), (207.6, 1078.0, -3.3e+04), (191.3, 1077.0, -4.9e+04), (-115.2, 1074.0, -4.9e+04), (-97.54, 1073.0, -4.9e+04), (97.54, 1073.0, -4.9e+04), (0.0, 1071.0, -4.9e+04), (191.3, 1077.0, -3.3e+04), (-97.54, 1073.0, -3.3e+04), (-115.2, 1074.0, -3.3e+04), (97.54, 1073.0, -3.3e+04), (0.0, 1071.0, -3.3e+04), (707.1, 1057.0, -4.9e+04), (707.1, 1057.0, -3.3e+04), (-353.6, 1092.0, -4.9e+04), (-318.1, 1088.0, -4.9e+04), (-277.8, 1083.0, -4.9e+04), (-191.3, 1077.0, -4.9e+04), (-707.1, 1057.0, -4.9e+04), (-707.1, 1057.0, -3.3e+04), (-318.1, 1088.0, -3.3e+04), (-277.8, 1083.0, -3.3e+04), (-191.3, 1077.0, -3.3e+04), (-353.6, 1092.0, -3.3e+04), (555.6, 1057.0, -4.9e+04), (555.6, 1057.0, -3.3e+04), (-555.6, 1057.0, -4.9e+04), (-555.6, 1057.0, -3.3e+04), (382.7, 1057.0, -4.9e+04), (382.7, 1057.0, -3.3e+04), (-382.7, 1057.0, -4.9e+04), (-382.7, 1057.0, -3.3e+04), (195.1, 1057.0, -4.9e+04), (195.1, 1057.0, -3.3e+04), (-195.1, 1057.0, -4.9e+04), (-195.1, 1057.0, -3.3e+04), (0.0, 1057.0, -4.9e+04), (0.0, 1057.0, -3.3e+04), (-1000.0, -1286.0, -4.9e+04), (-1000.0, 1000.0, -4.9e+04), (1000.0, 1000.0, -4.9e+04), (1000.0, -1286.0, -4.9e+04), (-1000.0, -1286.0, -1000.0), (-1000.0, 1000.0, -1000.0), (1000.0, 1000.0, -1000.0), (1000.0, -1286.0, -1000.0), (1000.0, 428.6, -4.9e+04), (1000.0, 1286.0, -4.9e+04), (3.58e+04, 1286.0, -4.9e+04), (3.58e+04, 428.6, -4.9e+04), (1000.0, 428.6, -4.7e+04), (1000.0, 1286.0, -4.7e+04), (3.58e+04, 1286.0, -4.7e+04), (3.58e+04, 428.6, -4.7e+04), (1000.0, -1286.0, -4.9e+04), (1000.0, 142.9, -4.9e+04), (1.24e+04, 142.9, -4.9e+04), (1.24e+04, -1286.0, -4.9e+04), (1000.0, -1286.0, -4.7e+04), (1000.0, 142.9, -4.7e+04), (1.24e+04, 142.9, -4.7e+04), (1.24e+04, -1286.0, -4.7e+04), (2.44e+04, -1286.0, -4.9e+04), (2.44e+04, 142.9, -4.9e+04), (3.58e+04, 142.9, -4.9e+04), (3.58e+04, -1286.0, -4.9e+04), (2.44e+04, -1286.0, -4.7e+04), (2.44e+04, 142.9, -4.7e+04), (3.58e+04, 142.9, -4.7e+04), (3.58e+04, -1286.0, -4.7e+04), (1000.0, 142.9, -4.9e+04), (1000.0, 428.6, -4.9e+04), (3.58e+04, 428.6, -4.9e+04), (3.58e+04, 142.9, -4.9e+04), (1000.0, 142.9, -1000.0), (1000.0, 428.6, -1000.0), (3.58e+04, 428.6, -1000.0), (3.58e+04, 142.9, -1000.0), (1.24e+04, -1000.0, -2.7e+04), (1.24e+04, -1286.0, -2.7e+04), (1.24e+04, -1286.0, -2.1e+04), (1.24e+04, -1000.0, -2.1e+04), (2.428e+04, -1286.0, -2.583e+04), (2.44e+04, -1286.0, -2.7e+04), (2.44e+04, -1286.0, -2.1e+04), (1.252e+04, -1286.0, -2.583e+04), (1.286e+04, -1286.0, -2.47e+04), (2.394e+04, -1286.0, -2.47e+04), (1.341e+04, -1286.0, -2.367e+04), (1.416e+04, -1286.0, -2.276e+04), (1.507e+04, -1286.0, -2.201e+04), (1.61e+04, -1286.0, -2.146e+04), (1.723e+04, -1286.0, -2.112e+04), (1.84e+04, -1286.0, -2.1e+04), (1.957e+04, -1286.0, -2.112e+04), (2.07e+04, -1286.0, -2.146e+04), (2.173e+04, -1286.0, -2.201e+04), (2.264e+04, -1286.0, -2.276e+04), (2.339e+04, -1286.0, -2.367e+04), (1.84e+04, -1000.0, -2.1e+04), (2.44e+04, -1000.0, -2.1e+04), (1.84e+04, -1000.0, -2.1e+04), (1.84e+04, -1143.0, -2.1e+04), (1.252e+04, -1000.0, -2.583e+04), (1.723e+04, -1000.0, -2.112e+04), (1.286e+04, -1000.0, -2.47e+04), (1.61e+04, -1000.0, -2.146e+04), (1.507e+04, -1000.0, -2.201e+04), (1.416e+04, -1000.0, -2.276e+04), (1.341e+04, -1000.0, -2.367e+04), (2.44e+04, -1000.0, -2.7e+04), (2.428e+04, -1000.0, -2.583e+04), (1.957e+04, -1000.0, -2.112e+04), (2.394e+04, -1000.0, -2.47e+04), (2.07e+04, -1000.0, -2.146e+04), (2.339e+04, -1000.0, -2.367e+04), (2.264e+04, -1000.0, -2.276e+04), (2.173e+04, -1000.0, -2.201e+04), (2.44e+04, -1286.0, -4.7e+04), (2.44e+04, -1000.0, -4.7e+04), (3.58e+04, -1000.0, -4.7e+04), (3.58e+04, -1286.0, -4.7e+04), (2.44e+04, -1000.0, -2.1e+04), (3.58e+04, -1000.0, -1000.0), (1000.0, -1000.0, -1000.0), (1.24e+04, -1000.0, -2.1e+04), (1.24e+04, -1000.0, -4.7e+04), (1000.0, -1000.0, -4.7e+04), (3.58e+04, -1286.0, -1000.0), (1000.0, -1286.0, -4.7e+04), (1.24e+04, -1286.0, -4.7e+04), (1.24e+04, -1286.0, -2.1e+04), (1000.0, -1286.0, -1000.0), (2.44e+04, -1286.0, -2.1e+04), (3.66e+04, -1000.0, -1000.0), (3.58e+04, -1143.0, -1000.0), (200.0, -1000.0, -1000.0), (1000.0, -1143.0, -1000.0)], [], [(4, 5, 1, 865, 0), (5, 6, 2, 864, 1), (6, 7, 3, 2), (7, 4, 0, 3), (0, 865, 1, 864, 2, 3), (7, 6, 5, 4), (12, 13, 9, 8), (13, 14, 10, 866, 9), (14, 15, 11, 867, 10), (15, 12, 8, 11), (8, 9, 866, 10, 867, 11), (15, 14, 13, 12), (20, 21, 17, 16), (21, 22, 18, 17), (22, 23, 19, 18), (23, 20, 16, 19), (16, 17, 18, 19), (23, 22, 21, 20), (28, 29, 25, 24), (29, 30, 26, 25), (30, 31, 27, 26), (31, 28, 24, 27), (24, 25, 26, 27), (31, 30, 29, 28), (36, 37, 33, 32), (37, 38, 34, 33), (38, 39, 35, 34), (39, 36, 32, 35), (32, 33, 34, 35), (39, 38, 37, 36), (44, 45, 41, 40), (45, 46, 42, 41), (46, 47, 43, 42), (47, 44, 40, 43), (40, 41, 42, 43), (47, 46, 45, 44), (48, 49, 50, 51), (54, 48, 51, 55), (55, 59, 58, 54), (59, 63, 62, 58), (63, 67, 66, 62), (67, 71, 70, 66), (71, 93, 92, 70), (93, 109, 108, 92), (109, 127, 126, 108), (127, 149, 148, 126), (149, 169, 168, 148), (169, 195, 194, 168), (195, 207, 206, 194), (207, 211, 210, 206), (211, 215, 214, 210), (215, 219, 218, 214), (219, 217, 216, 218), (217, 213, 212, 216), (213, 209, 208, 212), (209, 201, 200, 208), (201, 175, 174, 200), (175, 155, 154, 174), (155, 133, 132, 154), (133, 114, 113, 132), (114, 95, 94, 113), (95, 73, 72, 94), (73, 69, 68, 72), (69, 65, 64, 68), (65, 61, 60, 64), (61, 57, 56, 60), (51, 50, 53), (51, 53, 57), (51, 57, 55), (57, 61, 55), (61, 59, 55), (61, 65, 59), (65, 63, 59), (65, 69, 63), (69, 67, 63), (69, 84, 85), (85, 67, 69), (85, 82, 67), (69, 81, 84), (82, 83, 67), (69, 73, 80, 81), (73, 99, 80), (73, 98, 99), (67, 91, 90), (67, 83, 91), (89, 71, 67, 90), (73, 116, 117), (117, 98, 73), (73, 95, 115, 116), (71, 89, 102), (102, 103, 71), (95, 137, 115), (71, 103, 107), (106, 93, 71, 107), (95, 135, 136), (136, 137, 95), (95, 114, 134, 135), (93, 106, 120), (120, 121, 93), (114, 156, 134), (93, 121, 125), (124, 109, 93, 125), (133, 158, 159), (156, 114, 133, 159), (133, 157, 158), (109, 124, 140), (140, 141, 109), (133, 176, 179), (179, 157, 133), (127, 145, 146), (146, 147, 127), (127, 109, 141, 145), (155, 178, 177), (176, 133, 155, 177), (161, 127, 147), (155, 202, 205), (205, 178, 155), (149, 165, 166), (166, 167, 149), (149, 127, 161, 165), (175, 204, 203), (175, 191, 204), (202, 155, 175, 203), (183, 149, 182), (149, 167, 182), (169, 192, 193), (193, 175, 169), (193, 190, 175), (169, 189, 192), (190, 191, 175), (169, 149, 183, 189), (175, 201, 169), (201, 195, 169), (201, 209, 195), (209, 207, 195), (209, 213, 207), (213, 211, 207), (213, 217, 211), (217, 215, 211), (217, 219, 215), (49, 52, 53, 50), (57, 53, 52, 56), (49, 48, 52), (48, 56, 52), (48, 54, 56), (54, 60, 56), (54, 58, 60), (58, 64, 60), (58, 62, 64), (62, 68, 64), (62, 66, 68), (79, 78, 68), (68, 66, 79), (66, 77, 79), (78, 75, 68), (66, 76, 77), (74, 72, 68, 75), (72, 74, 96), (96, 97, 72), (66, 87, 88), (88, 76, 66), (66, 70, 86, 87), (72, 112, 111), (72, 97, 112), (110, 94, 72, 111), (70, 101, 86), (70, 100, 101), (128, 94, 110), (70, 105, 100), (70, 92, 104, 105), (94, 131, 130), (94, 128, 131), (129, 113, 94, 130), (92, 119, 104), (92, 118, 119), (150, 113, 129), (92, 123, 118), (92, 108, 122, 123), (132, 153, 151), (132, 113, 150, 153), (151, 152, 132), (108, 139, 122), (108, 138, 139), (171, 132, 170), (132, 152, 170), (126, 144, 142), (126, 143, 144), (138, 108, 126, 142), (173, 154, 172), (154, 132, 171, 172), (126, 160, 143), (197, 154, 196), (154, 173, 196), (148, 164, 162), (148, 163, 164), (160, 126, 148, 162), (174, 198, 199), (199, 185, 174), (174, 154, 197, 198), (148, 181, 180), (180, 163, 148), (168, 188, 187), (168, 174, 188), (174, 186, 188), (187, 184, 168), (174, 185, 186), (181, 148, 168, 184), (168, 200, 174), (168, 194, 200), (194, 208, 200), (194, 206, 208), (206, 212, 208), (206, 210, 212), (210, 216, 212), (210, 214, 216), (214, 218, 216), (77, 82, 85, 79), (77, 76, 83, 82), (76, 88, 91, 83), (87, 90, 91, 88), (86, 101, 89, 90), (101, 102, 89), (90, 87, 86), (101, 100, 103, 102), (100, 105, 107, 103), (104, 119, 106, 107), (119, 120, 106), (107, 105, 104), (119, 118, 121, 120), (118, 123, 125, 121), (122, 139, 124, 125), (139, 140, 124), (125, 123, 122), (138, 142, 141, 140), (142, 145, 141), (140, 139, 138), (144, 146, 145, 142), (144, 143, 147, 146), (143, 160, 161, 147), (160, 162, 165, 161), (164, 166, 165, 162), (164, 163, 167, 166), (163, 180, 182, 167), (181, 184, 183, 182), (184, 189, 183), (182, 180, 181), (187, 192, 189, 184), (188, 193, 192, 187), (186, 190, 193, 188), (186, 185, 191, 190), (185, 199, 204, 191), (198, 203, 204, 199), (197, 196, 202, 203), (196, 205, 202), (203, 198, 197), (196, 173, 178, 205), (173, 172, 177, 178), (171, 170, 176, 177), (170, 179, 176), (177, 172, 171), (170, 152, 157, 179), (152, 151, 158, 157), (153, 159, 158, 151), (153, 150, 156, 159), (150, 129, 134, 156), (129, 130, 135, 134), (131, 136, 135, 130), (131, 128, 137, 136), (128, 110, 115, 137), (110, 111, 116, 115), (112, 117, 116, 111), (112, 97, 98, 117), (97, 96, 99, 98), (74, 75, 80, 96), (75, 81, 80), (80, 99, 96), (84, 78, 79, 85), (78, 84, 81, 75), (224, 225, 221, 220), (225, 226, 222, 221), (226, 227, 223, 222), (227, 224, 220, 223), (220, 221, 222, 223), (227, 226, 225, 224), (228, 229, 230, 231), (234, 228, 231, 235), (235, 239, 238, 234), (239, 243, 242, 238), (243, 247, 246, 242), (247, 251, 250, 246), (251, 273, 272, 250), (273, 289, 288, 272), (289, 307, 306, 288), (307, 329, 328, 306), (329, 349, 348, 328), (349, 375, 374, 348), (375, 387, 386, 374), (387, 391, 390, 386), (391, 395, 394, 390), (395, 399, 398, 394), (399, 397, 396, 398), (397, 393, 392, 396), (393, 389, 388, 392), (389, 381, 380, 388), (381, 355, 354, 380), (355, 335, 334, 354), (335, 313, 312, 334), (313, 294, 293, 312), (294, 275, 274, 293), (275, 253, 252, 274), (253, 249, 248, 252), (249, 245, 244, 248), (245, 241, 240, 244), (241, 237, 236, 240), (231, 230, 233), (231, 233, 237), (231, 237, 235), (237, 241, 235), (241, 239, 235), (241, 245, 239), (245, 243, 239), (245, 249, 243), (249, 247, 243), (249, 264, 265), (265, 247, 249), (265, 262, 247), (249, 261, 264), (262, 263, 247), (249, 253, 260, 261), (253, 279, 260), (253, 278, 279), (247, 271, 270), (247, 263, 271), (269, 251, 247, 270), (253, 296, 297), (297, 278, 253), (253, 275, 295, 296), (251, 269, 282), (282, 283, 251), (275, 317, 295), (251, 283, 287), (286, 273, 251, 287), (275, 315, 316), (316, 317, 275), (275, 294, 314, 315), (273, 286, 300), (300, 301, 273), (294, 336, 314), (273, 301, 305), (304, 289, 273, 305), (313, 338, 339), (336, 294, 313, 339), (313, 337, 338), (289, 304, 320), (320, 321, 289), (313, 356, 359), (359, 337, 313), (307, 325, 326), (326, 327, 307), (307, 289, 321, 325), (335, 358, 357), (356, 313, 335, 357), (341, 307, 327), (335, 382, 385), (385, 358, 335), (329, 345, 346), (346, 347, 329), (329, 307, 341, 345), (355, 384, 383), (355, 371, 384), (382, 335, 355, 383), (363, 329, 362), (329, 347, 362), (349, 372, 373), (373, 355, 349), (373, 370, 355), (349, 369, 372), (370, 371, 355), (349, 329, 363, 369), (355, 381, 349), (381, 375, 349), (381, 389, 375), (389, 387, 375), (389, 393, 387), (393, 391, 387), (393, 397, 391), (397, 395, 391), (397, 399, 395), (229, 232, 233, 230), (237, 233, 232, 236), (229, 228, 232), (228, 236, 232), (228, 234, 236), (234, 240, 236), (234, 238, 240), (238, 244, 240), (238, 242, 244), (242, 248, 244), (242, 246, 248), (259, 258, 248), (248, 246, 259), (246, 257, 259), (258, 255, 248), (246, 256, 257), (254, 252, 248, 255), (252, 254, 276), (276, 277, 252), (246, 267, 268), (268, 256, 246), (246, 250, 266, 267), (252, 292, 291), (252, 277, 292), (290, 274, 252, 291), (250, 281, 266), (250, 280, 281), (308, 274, 290), (250, 285, 280), (250, 272, 284, 285), (274, 311, 310), (274, 308, 311), (309, 293, 274, 310), (272, 299, 284), (272, 298, 299), (330, 293, 309), (272, 303, 298), (272, 288, 302, 303), (312, 333, 331), (312, 293, 330, 333), (331, 332, 312), (288, 319, 302), (288, 318, 319), (351, 312, 350), (312, 332, 350), (306, 324, 322), (306, 323, 324), (318, 288, 306, 322), (353, 334, 352), (334, 312, 351, 352), (306, 340, 323), (377, 334, 376), (334, 353, 376), (328, 344, 342), (328, 343, 344), (340, 306, 328, 342), (354, 378, 379), (379, 365, 354), (354, 334, 377, 378), (328, 361, 360), (360, 343, 328), (348, 368, 367), (348, 354, 368), (354, 366, 368), (367, 364, 348), (354, 365, 366), (361, 328, 348, 364), (348, 380, 354), (348, 374, 380), (374, 388, 380), (374, 386, 388), (386, 392, 388), (386, 390, 392), (390, 396, 392), (390, 394, 396), (394, 398, 396), (257, 262, 265, 259), (257, 256, 263, 262), (256, 268, 271, 263), (267, 270, 271, 268), (266, 281, 269, 270), (281, 282, 269), (270, 267, 266), (281, 280, 283, 282), (280, 285, 287, 283), (284, 299, 286, 287), (299, 300, 286), (287, 285, 284), (299, 298, 301, 300), (298, 303, 305, 301), (302, 319, 304, 305), (319, 320, 304), (305, 303, 302), (318, 322, 321, 320), (322, 325, 321), (320, 319, 318), (324, 326, 325, 322), (324, 323, 327, 326), (323, 340, 341, 327), (340, 342, 345, 341), (344, 346, 345, 342), (344, 343, 347, 346), (343, 360, 362, 347), (361, 364, 363, 362), (364, 369, 363), (362, 360, 361), (367, 372, 369, 364), (368, 373, 372, 367), (366, 370, 373, 368), (366, 365, 371, 370), (365, 379, 384, 371), (378, 383, 384, 379), (377, 376, 382, 383), (376, 385, 382), (383, 378, 377), (376, 353, 358, 385), (353, 352, 357, 358), (351, 350, 356, 357), (350, 359, 356), (357, 352, 351), (350, 332, 337, 359), (332, 331, 338, 337), (333, 339, 338, 331), (333, 330, 336, 339), (330, 309, 314, 336), (309, 310, 315, 314), (311, 316, 315, 310), (311, 308, 317, 316), (308, 290, 295, 317), (290, 291, 296, 295), (292, 297, 296, 291), (292, 277, 278, 297), (277, 276, 279, 278), (254, 255, 260, 276), (255, 261, 260), (260, 279, 276), (264, 258, 259, 265), (258, 264, 261, 255), (404, 405, 401, 400), (405, 406, 402, 401), (406, 407, 403, 402), (407, 404, 400, 403), (400, 401, 402, 403), (407, 406, 405, 404), (412, 413, 409, 408), (413, 414, 410, 409), (414, 415, 411, 410), (415, 412, 408, 411), (408, 409, 410, 411), (415, 414, 413, 412), (416, 417, 418, 419), (422, 416, 419, 423), (423, 427, 426, 422), (427, 431, 430, 426), (431, 435, 434, 430), (435, 439, 438, 434), (439, 461, 460, 438), (461, 477, 476, 460), (477, 495, 494, 476), (495, 517, 516, 494), (517, 537, 536, 516), (537, 563, 562, 536), (563, 575, 574, 562), (575, 579, 578, 574), (579, 583, 582, 578), (583, 587, 586, 582), (587, 585, 584, 586), (585, 581, 580, 584), (581, 577, 576, 580), (577, 569, 568, 576), (569, 543, 542, 568), (543, 523, 522, 542), (523, 501, 500, 522), (501, 482, 481, 500), (482, 463, 462, 481), (463, 441, 440, 462), (441, 437, 436, 440), (437, 433, 432, 436), (433, 429, 428, 432), (429, 425, 424, 428), (419, 418, 421), (419, 421, 425), (419, 425, 423), (425, 429, 423), (429, 427, 423), (429, 433, 427), (433, 431, 427), (433, 437, 431), (437, 435, 431), (437, 452, 453), (453, 435, 437), (453, 450, 435), (437, 449, 452), (450, 451, 435), (437, 441, 448, 449), (441, 467, 448), (441, 466, 467), (435, 459, 458), (435, 451, 459), (457, 439, 435, 458), (441, 484, 485), (485, 466, 441), (441, 463, 483, 484), (439, 457, 470), (470, 471, 439), (463, 505, 483), (439, 471, 475), (474, 461, 439, 475), (463, 503, 504), (504, 505, 463), (463, 482, 502, 503), (461, 474, 488), (488, 489, 461), (482, 524, 502), (461, 489, 493), (492, 477, 461, 493), (501, 526, 527), (524, 482, 501, 527), (501, 525, 526), (477, 492, 508), (508, 509, 477), (501, 544, 547), (547, 525, 501), (495, 513, 514), (514, 515, 495), (495, 477, 509, 513), (523, 546, 545), (544, 501, 523, 545), (529, 495, 515), (523, 570, 573), (573, 546, 523), (517, 533, 534), (534, 535, 517), (517, 495, 529, 533), (543, 572, 571), (543, 559, 572), (570, 523, 543, 571), (551, 517, 550), (517, 535, 550), (537, 560, 561), (561, 543, 537), (561, 558, 543), (537, 557, 560), (558, 559, 543), (537, 517, 551, 557), (543, 569, 537), (569, 563, 537), (569, 577, 563), (577, 575, 563), (577, 581, 575), (581, 579, 575), (581, 585, 579), (585, 583, 579), (585, 587, 583), (417, 420, 421, 418), (425, 421, 420, 424), (417, 416, 420), (416, 424, 420), (416, 422, 424), (422, 428, 424), (422, 426, 428), (426, 432, 428), (426, 430, 432), (430, 436, 432), (430, 434, 436), (447, 446, 436), (436, 434, 447), (434, 445, 447), (446, 443, 436), (434, 444, 445), (442, 440, 436, 443), (440, 442, 464), (464, 465, 440), (434, 455, 456), (456, 444, 434), (434, 438, 454, 455), (440, 480, 479), (440, 465, 480), (478, 462, 440, 479), (438, 469, 454), (438, 468, 469), (496, 462, 478), (438, 473, 468), (438, 460, 472, 473), (462, 499, 498), (462, 496, 499), (497, 481, 462, 498), (460, 487, 472), (460, 486, 487), (518, 481, 497), (460, 491, 486), (460, 476, 490, 491), (500, 521, 519), (500, 481, 518, 521), (519, 520, 500), (476, 507, 490), (476, 506, 507), (539, 500, 538), (500, 520, 538), (494, 512, 510), (494, 511, 512), (506, 476, 494, 510), (541, 522, 540), (522, 500, 539, 540), (494, 528, 511), (565, 522, 564), (522, 541, 564), (516, 532, 530), (516, 531, 532), (528, 494, 516, 530), (542, 566, 567), (567, 553, 542), (542, 522, 565, 566), (516, 549, 548), (548, 531, 516), (536, 556, 555), (536, 542, 556), (542, 554, 556), (555, 552, 536), (542, 553, 554), (549, 516, 536, 552), (536, 568, 542), (536, 562, 568), (562, 576, 568), (562, 574, 576), (574, 580, 576), (574, 578, 580), (578, 584, 580), (578, 582, 584), (582, 586, 584), (445, 450, 453, 447), (445, 444, 451, 450), (444, 456, 459, 451), (455, 458, 459, 456), (454, 469, 457, 458), (469, 470, 457), (458, 455, 454), (469, 468, 471, 470), (468, 473, 475, 471), (472, 487, 474, 475), (487, 488, 474), (475, 473, 472), (487, 486, 489, 488), (486, 491, 493, 489), (490, 507, 492, 493), (507, 508, 492), (493, 491, 490), (506, 510, 509, 508), (510, 513, 509), (508, 507, 506), (512, 514, 513, 510), (512, 511, 515, 514), (511, 528, 529, 515), (528, 530, 533, 529), (532, 534, 533, 530), (532, 531, 535, 534), (531, 548, 550, 535), (549, 552, 551, 550), (552, 557, 551), (550, 548, 549), (555, 560, 557, 552), (556, 561, 560, 555), (554, 558, 561, 556), (554, 553, 559, 558), (553, 567, 572, 559), (566, 571, 572, 567), (565, 564, 570, 571), (564, 573, 570), (571, 566, 565), (564, 541, 546, 573), (541, 540, 545, 546), (539, 538, 544, 545), (538, 547, 544), (545, 540, 539), (538, 520, 525, 547), (520, 519, 526, 525), (521, 527, 526, 519), (521, 518, 524, 527), (518, 497, 502, 524), (497, 498, 503, 502), (499, 504, 503, 498), (499, 496, 505, 504), (496, 478, 483, 505), (478, 479, 484, 483), (480, 485, 484, 479), (480, 465, 466, 485), (465, 464, 467, 466), (442, 443, 448, 464), (443, 449, 448), (448, 467, 464), (452, 446, 447, 453), (446, 452, 449, 443), (592, 593, 589, 588), (593, 594, 590, 589), (594, 595, 591, 590), (595, 592, 588, 591), (588, 589, 590, 591), (595, 594, 593, 592), (596, 597, 598, 599), (602, 596, 599, 603), (603, 607, 606, 602), (607, 611, 610, 606), (611, 615, 614, 610), (615, 619, 618, 614), (619, 641, 640, 618), (641, 657, 656, 640), (657, 675, 674, 656), (675, 697, 696, 674), (697, 717, 716, 696), (717, 743, 742, 716), (743, 755, 754, 742), (755, 759, 758, 754), (759, 763, 762, 758), (763, 767, 766, 762), (767, 765, 764, 766), (765, 761, 760, 764), (761, 757, 756, 760), (757, 749, 748, 756), (749, 723, 722, 748), (723, 703, 702, 722), (703, 681, 680, 702), (681, 662, 661, 680), (662, 643, 642, 661), (643, 621, 620, 642), (621, 617, 616, 620), (617, 613, 612, 616), (613, 609, 608, 612), (609, 605, 604, 608), (599, 598, 601), (599, 601, 605), (599, 605, 603), (605, 609, 603), (609, 607, 603), (609, 613, 607), (613, 611, 607), (613, 617, 611), (617, 615, 611), (617, 632, 633), (633, 615, 617), (633, 630, 615), (617, 629, 632), (630, 631, 615), (617, 621, 628, 629), (621, 647, 628), (621, 646, 647), (615, 639, 638), (615, 631, 639), (637, 619, 615, 638), (621, 664, 665), (665, 646, 621), (621, 643, 663, 664), (619, 637, 650), (650, 651, 619), (643, 685, 663), (619, 651, 655), (654, 641, 619, 655), (643, 683, 684), (684, 685, 643), (643, 662, 682, 683), (641, 654, 668), (668, 669, 641), (662, 704, 682), (641, 669, 673), (672, 657, 641, 673), (681, 706, 707), (704, 662, 681, 707), (681, 705, 706), (657, 672, 688), (688, 689, 657), (681, 724, 727), (727, 705, 681), (675, 693, 694), (694, 695, 675), (675, 657, 689, 693), (703, 726, 725), (724, 681, 703, 725), (709, 675, 695), (703, 750, 753), (753, 726, 703), (697, 713, 714), (714, 715, 697), (697, 675, 709, 713), (723, 752, 751), (723, 739, 752), (750, 703, 723, 751), (731, 697, 730), (697, 715, 730), (717, 740, 741), (741, 723, 717), (741, 738, 723), (717, 737, 740), (738, 739, 723), (717, 697, 731, 737), (723, 749, 717), (749, 743, 717), (749, 757, 743), (757, 755, 743), (757, 761, 755), (761, 759, 755), (761, 765, 759), (765, 763, 759), (765, 767, 763), (597, 600, 601, 598), (605, 601, 600, 604), (597, 596, 600), (596, 604, 600), (596, 602, 604), (602, 608, 604), (602, 606, 608), (606, 612, 608), (606, 610, 612), (610, 616, 612), (610, 614, 616), (627, 626, 616), (616, 614, 627), (614, 625, 627), (626, 623, 616), (614, 624, 625), (622, 620, 616, 623), (620, 622, 644), (644, 645, 620), (614, 635, 636), (636, 624, 614), (614, 618, 634, 635), (620, 660, 659), (620, 645, 660), (658, 642, 620, 659), (618, 649, 634), (618, 648, 649), (676, 642, 658), (618, 653, 648), (618, 640, 652, 653), (642, 679, 678), (642, 676, 679), (677, 661, 642, 678), (640, 667, 652), (640, 666, 667), (698, 661, 677), (640, 671, 666), (640, 656, 670, 671), (680, 701, 699), (680, 661, 698, 701), (699, 700, 680), (656, 687, 670), (656, 686, 687), (719, 680, 718), (680, 700, 718), (674, 692, 690), (674, 691, 692), (686, 656, 674, 690), (721, 702, 720), (702, 680, 719, 720), (674, 708, 691), (745, 702, 744), (702, 721, 744), (696, 712, 710), (696, 711, 712), (708, 674, 696, 710), (722, 746, 747), (747, 733, 722), (722, 702, 745, 746), (696, 729, 728), (728, 711, 696), (716, 736, 735), (716, 722, 736), (722, 734, 736), (735, 732, 716), (722, 733, 734), (729, 696, 716, 732), (716, 748, 722), (716, 742, 748), (742, 756, 748), (742, 754, 756), (754, 760, 756), (754, 758, 760), (758, 764, 760), (758, 762, 764), (762, 766, 764), (625, 630, 633, 627), (625, 624, 631, 630), (624, 636, 639, 631), (635, 638, 639, 636), (634, 649, 637, 638), (649, 650, 637), (638, 635, 634), (649, 648, 651, 650), (648, 653, 655, 651), (652, 667, 654, 655), (667, 668, 654), (655, 653, 652), (667, 666, 669, 668), (666, 671, 673, 669), (670, 687, 672, 673), (687, 688, 672), (673, 671, 670), (686, 690, 689, 688), (690, 693, 689), (688, 687, 686), (692, 694, 693, 690), (692, 691, 695, 694), (691, 708, 709, 695), (708, 710, 713, 709), (712, 714, 713, 710), (712, 711, 715, 714), (711, 728, 730, 715), (729, 732, 731, 730), (732, 737, 731), (730, 728, 729), (735, 740, 737, 732), (736, 741, 740, 735), (734, 738, 741, 736), (734, 733, 739, 738), (733, 747, 752, 739), (746, 751, 752, 747), (745, 744, 750, 751), (744, 753, 750), (751, 746, 745), (744, 721, 726, 753), (721, 720, 725, 726), (719, 718, 724, 725), (718, 727, 724), (725, 720, 719), (718, 700, 705, 727), (700, 699, 706, 705), (701, 707, 706, 699), (701, 698, 704, 707), (698, 677, 682, 704), (677, 678, 683, 682), (679, 684, 683, 678), (679, 676, 685, 684), (676, 658, 663, 685), (658, 659, 664, 663), (660, 665, 664, 659), (660, 645, 646, 665), (645, 644, 647, 646), (622, 623, 628, 644), (623, 629, 628), (628, 647, 644), (632, 626, 627, 633), (626, 632, 629, 623), (772, 773, 769, 768), (773, 774, 770, 769), (774, 775, 771, 770), (775, 772, 768, 771), (768, 769, 770, 771), (775, 774, 773, 772), (780, 781, 777, 776), (781, 782, 778, 777), (782, 783, 779, 778), (783, 780, 776, 779), (776, 777, 778, 779), (783, 782, 781, 780), (788, 789, 785, 784), (789, 790, 786, 785), (790, 791, 787, 786), (791, 788, 784, 787), (784, 785, 786, 787), (791, 790, 789, 788), (796, 797, 793, 792), (797, 798, 794, 793), (798, 799, 795, 794), (799, 796, 792, 795), (792, 793, 794, 795), (799, 798, 797, 796), (804, 805, 801, 800), (805, 806, 802, 801), (806, 807, 803, 802), (807, 804, 800, 803), (800, 801, 802, 803), (807, 806, 805, 804), (808, 809, 810, 811), (830, 847, 844), (830, 846, 847), (830, 845, 846), (830, 843, 845), (844, 842, 830), (830, 841, 843), (842, 831, 830), (830, 840, 841), (811, 839, 835), (811, 838, 839), (811, 837, 838), (811, 836, 837), (811, 834, 836), (835, 833, 811), (811, 829, 834), (833, 808, 811), (840, 830, 814, 813), (814, 828, 817), (814, 827, 828), (814, 826, 827), (814, 825, 826), (814, 824, 825), (814, 823, 824), (814, 810, 823), (810, 822, 823), (810, 821, 822), (810, 820, 821), (810, 819, 820), (810, 818, 819), (810, 816, 818), (817, 812, 814), (810, 815, 816), (810, 809, 815), (812, 813, 814), (814, 832, 810), (829, 811, 810, 832), (814, 830, 831, 832), (832, 831, 842, 824), (824, 823, 832), (844, 825, 824, 842), (847, 826, 825, 844), (846, 827, 826, 847), (845, 828, 827, 846), (843, 817, 828, 845), (841, 812, 817, 843), (840, 813, 812, 841), (808, 833, 815, 809), (833, 835, 816, 815), (835, 839, 818, 816), (839, 838, 819, 818), (837, 820, 819, 838), (836, 821, 820, 837), (834, 829, 832, 822), (832, 823, 822), (834, 822, 821, 836), (860, 859, 857, 856), (848, 849, 850, 851), (854, 862, 858, 853), (850, 853, 858, 851), (858, 862, 861, 863), (863, 848, 851, 858), (859, 860, 861, 862), (859, 862, 854, 857), (852, 855, 854, 853), (855, 856, 857, 854), (850, 849, 852, 853), (860, 856, 855, 861), (848, 863, 852, 849), (861, 855, 852, 863)])
me_cube_022.materials.append(mat_material)
me_cube_022.use_remesh_preserve_volume = False
me_cube_022.use_remesh_preserve_attributes = False
me_cube_022.use_mirror_vertex_groups = False
me_cube_022.update()
me_cube_012 = bpy.data.meshes.new('Cube.012')
me_cube_012.from_pydata([(-1000.0, -5000.0, -913.0), (-1000.0, -3000.0, -913.0), (1000.0, -3000.0, -913.0), (1000.0, -5000.0, -913.0), (-1000.0, -5000.0, 1000.0), (-1000.0, -3000.0, 1000.0), (1000.0, -3000.0, 1000.0), (1000.0, -5000.0, 1000.0), (-1000.0, -1000.0, -1000.0), (-1000.0, 1000.0, -1000.0), (1000.0, 1000.0, -1000.0), (1000.0, -1000.0, -1000.0), (-1000.0, -1000.0, 1000.0), (-1000.0, 1000.0, 1000.0), (1000.0, 1000.0, 1000.0), (1000.0, -1000.0, 1000.0), (-1000.0, -5000.0, 1000.0), (-1000.0, 1000.0, 1000.0), (1000.0, 1000.0, 1000.0), (1000.0, -5000.0, 1000.0), (-1000.0, -5000.0, 1087.0), (-1000.0, 1000.0, 1087.0), (1000.0, 1000.0, 1087.0), (1000.0, -5000.0, 1087.0)], [], [(4, 5, 1, 0), (5, 6, 2, 1), (6, 7, 3, 2), (7, 4, 0, 3), (0, 1, 2, 3), (7, 6, 5, 4), (12, 13, 9, 8), (13, 14, 10, 9), (14, 15, 11, 10), (15, 12, 8, 11), (8, 9, 10, 11), (15, 14, 13, 12), (20, 21, 17, 16), (21, 22, 18, 17), (22, 23, 19, 18), (23, 20, 16, 19), (16, 17, 18, 19), (23, 22, 21, 20)])
me_cube_012.use_remesh_preserve_volume = False
me_cube_012.use_remesh_preserve_attributes = False
me_cube_012.use_mirror_vertex_groups = False
me_cube_012.update()
me_cube_010 = bpy.data.meshes.new('Cube.010')
me_cube_010.from_pydata([(-8102.0, 961.6, -363.6), (-8200.0, 1000.0, -363.6), (-8200.0, 1000.0, 363.6), (-8102.0, 961.6, 363.6), (-8298.0, 961.6, -363.6), (-8298.0, 961.6, 363.6), (-8009.0, 847.8, -363.6), (-8009.0, 847.8, 363.6), (-8391.0, 847.8, -363.6), (-8391.0, 847.8, 363.6), (-7900.0, 662.9, -363.6), (-7900.0, 662.9, 363.6), (-8478.0, 662.9, -363.6), (-8478.0, 662.9, 363.6), (-7900.0, 414.2, -363.6), (-7900.0, 414.2, 363.6), (-8554.0, 414.2, -363.6), (-8554.0, 414.2, 363.6), (-7900.0, 111.1, -363.6), (-7900.0, 111.1, 363.6), (-8616.0, 111.1, -363.6), (-8616.0, 111.1, 363.6), (-7900.0, -234.6, -363.6), (-7900.0, -234.6, 363.6), (-8662.0, -234.6, -363.6), (-8662.0, -234.6, 363.6), (-8304.0, -93.54, -363.6), (-8296.0, -76.12, -363.6), (-8142.0, -29.94, -363.6), (-8151.0, -19.21, -363.6), (-8249.0, -19.21, -363.6), (-8200.0, 0.001953, -363.6), (-8304.0, -93.54, 363.6), (-8296.0, -76.12, 363.6), (-8151.0, -19.21, 363.6), (-8142.0, -29.94, 363.6), (-8249.0, -19.21, 363.6), (-8200.0, 0.001953, 363.6), (-8041.0, -234.6, -363.6), (-8061.0, -168.5, -363.6), (-8104.0, -76.12, -363.6), (-8041.0, -234.6, 363.6), (-8061.0, -168.5, 363.6), (-8104.0, -76.12, 363.6), (-7900.0, -609.8, -363.6), (-7900.0, -609.8, 363.6), (-8690.0, -609.8, -363.6), (-8690.0, -609.8, 363.6), (-8339.0, -168.5, -363.6), (-8359.0, -234.6, -363.6), (-8359.0, -234.6, 363.6), (-8339.0, -168.5, 363.6), (-8013.0, -342.9, -363.6), (-8023.0, -292.9, -363.6), (-8023.0, -292.9, 363.6), (-8013.0, -342.9, 363.6), (-7970.0, -609.8, -363.6), (-7992.0, -444.4, -363.6), (-7970.0, -609.8, 363.6), (-7992.0, -444.4, 363.6), (-7900.0, -1000.0, -363.6), (-7900.0, -1000.0, 363.6), (-8415.0, -501.5, -363.6), (-8408.0, -444.4, -363.6), (-8377.0, -292.9, -363.6), (-8700.0, -1000.0, -363.6), (-8700.0, -1000.0, 363.6), (-8415.0, -501.5, 363.6), (-8408.0, -444.4, 363.6), (-8377.0, -292.9, 363.6), (-7962.0, -709.3, -363.6), (-7969.0, -617.3, -363.6), (-7969.0, -617.3, 363.6), (-7962.0, -709.3, 363.6), (-7950.0, -1000.0, -363.6), (-7955.0, -804.9, -363.6), (-7950.0, -1000.0, 363.6), (-7955.0, -804.9, 363.6), (-7900.0, -1390.0, -363.6), (-7900.0, -1390.0, 363.6), (-8430.0, -609.8, -363.6), (-8448.0, -900.5, -363.6), (-8445.0, -804.9, -363.6), (-8431.0, -617.3, -363.6), (-8690.0, -1390.0, -363.6), (-8690.0, -1390.0, 363.6), (-8448.0, -900.5, 363.6), (-8445.0, -804.9, 363.6), (-8431.0, -617.3, 363.6), (-8430.0, -609.8, 363.6), (-7952.0, -1099.0, -363.6), (-7950.0, -1000.0, -363.6), (-7950.0, -1000.0, 363.6), (-7952.0, -1099.0, 363.6), (-7955.0, -1195.0, -363.6), (-7970.0, -1390.0, -363.6), (-7969.0, -1383.0, -363.6), (-7955.0, -1195.0, 363.6), (-7969.0, -1383.0, 363.6), (-7970.0, -1390.0, 363.6), (-7900.0, -1765.0, -363.6), (-7900.0, -1765.0, 363.6), (-8450.0, -1000.0, -363.6), (-8445.0, -1195.0, -363.6), (-8438.0, -1291.0, -363.6), (-8450.0, -1000.0, -363.6), (-8662.0, -1765.0, -363.6), (-8662.0, -1765.0, 363.6), (-8450.0, -1000.0, 363.6), (-8438.0, -1291.0, 363.6), (-8445.0, -1195.0, 363.6), (-8450.0, -1000.0, 363.6), (-7985.0, -1498.0, -363.6), (-7985.0, -1498.0, 363.6), (-7992.0, -1556.0, -363.6), (-8041.0, -1765.0, -363.6), (-8023.0, -1707.0, -363.6), (-7992.0, -1556.0, 363.6), (-8023.0, -1707.0, 363.6), (-8041.0, -1765.0, 363.6), (-7900.0, -2111.0, -363.6), (-7900.0, -2111.0, 363.6), (-8431.0, -1383.0, -363.6), (-8430.0, -1390.0, -363.6), (-8408.0, -1556.0, -363.6), (-8387.0, -1657.0, -363.6), (-8616.0, -2111.0, -363.6), (-8616.0, -2111.0, 363.6), (-8430.0, -1390.0, 363.6), (-8408.0, -1556.0, 363.6), (-8387.0, -1657.0, 363.6), (-8431.0, -1383.0, 363.6), (-8061.0, -1831.0, -363.6), (-8096.0, -1906.0, -363.6), (-8061.0, -1831.0, 363.6), (-8096.0, -1906.0, 363.6), (-8104.0, -1924.0, -363.6), (-8258.0, -1970.0, -363.6), (-8249.0, -1981.0, -363.6), (-8151.0, -1981.0, -363.6), (-8200.0, -2000.0, -363.6), (-8104.0, -1924.0, 363.6), (-8249.0, -1981.0, 363.6), (-8258.0, -1970.0, 363.6), (-8151.0, -1981.0, 363.6), (-8200.0, -2000.0, 363.6), (-7900.0, -2414.0, -363.6), (-7900.0, -2414.0, 363.6), (-8377.0, -1707.0, -363.6), (-8359.0, -1765.0, -363.6), (-8339.0, -1831.0, -363.6), (-8296.0, -1924.0, -363.6), (-8554.0, -2414.0, -363.6), (-8554.0, -2414.0, 363.6), (-8359.0, -1765.0, 363.6), (-8339.0, -1831.0, 363.6), (-8296.0, -1924.0, 363.6), (-8377.0, -1707.0, 363.6), (-7900.0, -2663.0, -363.6), (-7900.0, -2663.0, 363.6), (-8478.0, -2663.0, -363.6), (-8478.0, -2663.0, 363.6), (-8009.0, -2848.0, -363.6), (-8009.0, -2848.0, 363.6), (-8391.0, -2848.0, -363.6), (-8391.0, -2848.0, 363.6), (-8102.0, -2962.0, -363.6), (-8102.0, -2962.0, 363.6), (-8298.0, -2962.0, -363.6), (-8298.0, -2962.0, 363.6), (-8200.0, -3000.0, -363.6), (-8200.0, -3000.0, 363.6), (-7900.0, -3000.0, -363.6), (-7900.0, 1000.0, -363.6), (-7700.0, 1000.0, -336.4), (-7700.0, -3000.0, -336.4), (-7900.0, -3000.0, 363.6), (-7900.0, 1000.0, 363.6), (-7700.0, 1000.0, 363.6), (-7700.0, -3000.0, 363.6), (-1000.0, -1000.0, -1000.0), (-1000.0, 1000.0, -1000.0), (800.0, 1000.0, -1000.0), (800.0, -1000.0, -1000.0), (-1000.0, -1000.0, 1000.0), (-1000.0, 1000.0, 1000.0), (800.0, 1000.0, 1000.0), (800.0, -1000.0, 1000.0), (-7700.0, -3000.0, -1000.0), (-7700.0, 1000.0, -1000.0), (-1000.0, 1000.0, -1000.0), (-1000.0, -3000.0, -1000.0), (-7700.0, -3000.0, 1091.0), (-7700.0, 1000.0, 1091.0), (-1000.0, 1000.0, 1091.0), (-1000.0, -3000.0, 1091.0)], [], [(0, 1, 2, 3), (6, 0, 3, 7), (7, 11, 10, 6), (11, 15, 14, 10), (15, 19, 18, 14), (19, 23, 22, 18), (23, 45, 44, 22), (45, 61, 60, 44), (61, 79, 78, 60), (79, 101, 100, 78), (101, 121, 120, 100), (121, 147, 146, 120), (147, 159, 158, 146), (159, 163, 162, 158), (163, 167, 166, 162), (167, 171, 170, 166), (171, 169, 168, 170), (169, 165, 164, 168), (165, 161, 160, 164), (161, 153, 152, 160), (153, 127, 126, 152), (127, 107, 106, 126), (107, 85, 84, 106), (85, 66, 65, 84), (66, 47, 46, 65), (47, 25, 24, 46), (25, 21, 20, 24), (21, 17, 16, 20), (17, 13, 12, 16), (13, 9, 8, 12), (3, 2, 5), (3, 5, 9), (3, 9, 7), (9, 13, 7), (13, 11, 7), (13, 17, 11), (17, 15, 11), (17, 21, 15), (21, 19, 15), (21, 36, 37), (37, 19, 21), (37, 34, 19), (21, 33, 36), (34, 35, 19), (21, 25, 32, 33), (25, 51, 32), (25, 50, 51), (19, 43, 42), (19, 35, 43), (41, 23, 19, 42), (25, 68, 69), (69, 50, 25), (25, 47, 67, 68), (23, 41, 54), (54, 55, 23), (47, 89, 67), (23, 55, 59), (58, 45, 23, 59), (47, 87, 88), (88, 89, 47), (47, 66, 86, 87), (45, 58, 72), (72, 73, 45), (66, 108, 86), (45, 73, 77), (76, 61, 45, 77), (85, 110, 111), (108, 66, 85, 111), (85, 109, 110), (61, 76, 92), (92, 93, 61), (85, 128, 131), (131, 109, 85), (79, 97, 98), (98, 99, 79), (79, 61, 93, 97), (107, 130, 129), (128, 85, 107, 129), (113, 79, 99), (107, 154, 157), (157, 130, 107), (101, 117, 118), (118, 119, 101), (101, 79, 113, 117), (127, 156, 155), (127, 143, 156), (154, 107, 127, 155), (135, 101, 134), (101, 119, 134), (121, 144, 145), (145, 127, 121), (145, 142, 127), (121, 141, 144), (142, 143, 127), (121, 101, 135, 141), (127, 153, 121), (153, 147, 121), (153, 161, 147), (161, 159, 147), (161, 165, 159), (165, 163, 159), (165, 169, 163), (169, 167, 163), (169, 171, 167), (1, 4, 5, 2), (9, 5, 4, 8), (1, 0, 4), (0, 8, 4), (0, 6, 8), (6, 12, 8), (6, 10, 12), (10, 16, 12), (10, 14, 16), (14, 20, 16), (14, 18, 20), (31, 30, 20), (20, 18, 31), (18, 29, 31), (30, 27, 20), (18, 28, 29), (26, 24, 20, 27), (24, 26, 48), (48, 49, 24), (18, 39, 40), (40, 28, 18), (18, 22, 38, 39), (24, 64, 63), (24, 49, 64), (62, 46, 24, 63), (22, 53, 38), (22, 52, 53), (80, 46, 62), (22, 57, 52), (22, 44, 56, 57), (46, 83, 82), (46, 80, 83), (81, 65, 46, 82), (44, 71, 56), (44, 70, 71), (102, 65, 81), (44, 75, 70), (44, 60, 74, 75), (84, 105, 103), (84, 65, 102, 105), (103, 104, 84), (60, 91, 74), (60, 90, 91), (123, 84, 122), (84, 104, 122), (78, 96, 94), (78, 95, 96), (90, 60, 78, 94), (125, 106, 124), (106, 84, 123, 124), (78, 112, 95), (149, 106, 148), (106, 125, 148), (100, 116, 114), (100, 115, 116), (112, 78, 100, 114), (126, 150, 151), (151, 137, 126), (126, 106, 149, 150), (100, 133, 132), (132, 115, 100), (120, 140, 139), (120, 126, 140), (126, 138, 140), (139, 136, 120), (126, 137, 138), (133, 100, 120, 136), (120, 152, 126), (120, 146, 152), (146, 160, 152), (146, 158, 160), (158, 164, 160), (158, 162, 164), (162, 168, 164), (162, 166, 168), (166, 170, 168), (29, 34, 37, 31), (29, 28, 35, 34), (28, 40, 43, 35), (39, 42, 43, 40), (38, 53, 41, 42), (53, 54, 41), (42, 39, 38), (53, 52, 55, 54), (52, 57, 59, 55), (56, 71, 58, 59), (71, 72, 58), (59, 57, 56), (71, 70, 73, 72), (70, 75, 77, 73), (74, 91, 76, 77), (91, 92, 76), (77, 75, 74), (90, 94, 93, 92), (94, 97, 93), (92, 91, 90), (96, 98, 97, 94), (96, 95, 99, 98), (95, 112, 113, 99), (112, 114, 117, 113), (116, 118, 117, 114), (116, 115, 119, 118), (115, 132, 134, 119), (133, 136, 135, 134), (136, 141, 135), (134, 132, 133), (139, 144, 141, 136), (140, 145, 144, 139), (138, 142, 145, 140), (138, 137, 143, 142), (137, 151, 156, 143), (150, 155, 156, 151), (149, 148, 154, 155), (148, 157, 154), (155, 150, 149), (148, 125, 130, 157), (125, 124, 129, 130), (123, 122, 128, 129), (122, 131, 128), (129, 124, 123), (122, 104, 109, 131), (104, 103, 110, 109), (105, 111, 110, 103), (105, 102, 108, 111), (102, 81, 86, 108), (81, 82, 87, 86), (83, 88, 87, 82), (83, 80, 89, 88), (80, 62, 67, 89), (62, 63, 68, 67), (64, 69, 68, 63), (64, 49, 50, 69), (49, 48, 51, 50), (26, 27, 32, 48), (27, 33, 32), (32, 51, 48), (36, 30, 31, 37), (30, 36, 33, 27), (176, 177, 173, 172), (177, 178, 174, 173), (178, 179, 175, 174), (179, 176, 172, 175), (172, 173, 174, 175), (179, 178, 177, 176), (184, 185, 181, 180), (185, 186, 182, 181), (186, 187, 183, 182), (187, 184, 180, 183), (180, 181, 182, 183), (187, 186, 185, 184), (192, 193, 189, 188), (193, 194, 190, 189), (194, 195, 191, 190), (195, 192, 188, 191), (188, 189, 190, 191), (195, 194, 193, 192)])
me_cube_010.use_remesh_preserve_volume = False
me_cube_010.use_remesh_preserve_attributes = False
me_cube_010.use_mirror_vertex_groups = False
me_cube_010.update()
me_cylinder_001 = bpy.data.meshes.new('Cylinder.001')
me_cylinder_001.from_pydata([(-1000.0, -1000.0, -925.0), (-1000.0, 1000.0, -925.0), (-600.0, 1000.0, -1000.0), (-600.0, -1000.0, -1000.0), (-1000.0, -1000.0, 1000.0), (-1000.0, 1000.0, 1000.0), (-600.0, 1000.0, 1000.0), (-600.0, -1000.0, 1000.0), (-1.8e+04, 3.052e-05, -2750.0), (-1.8e+04, 1000.0, -2750.0), (-1.44e+04, 1000.0, -2750.0), (-1.44e+04, 3.052e-05, -2750.0), (-1.8e+04, 3.052e-05, 2750.0), (-1.8e+04, 1000.0, 2750.0), (-1.44e+04, 1000.0, 2750.0), (-1.44e+04, 3.052e-05, 2750.0), (195.1, 980.8, -1000.0), (0.0, 1000.0, -1000.0), (0.0, 1000.0, 1000.0), (195.1, 980.8, 1000.0), (-195.1, 980.8, -1000.0), (-195.1, 980.8, 1000.0), (382.7, 923.9, -1000.0), (382.7, 923.9, 1000.0), (-382.7, 923.9, -1000.0), (-382.7, 923.9, 1000.0), (555.6, 831.5, -1000.0), (555.6, 831.5, 1000.0), (-600.0, 831.5, -1000.0), (-600.0, 831.5, 1000.0), (707.1, 707.1, -1000.0), (707.1, 707.1, 1000.0), (-600.0, 707.1, -1000.0), (-600.0, 707.1, 1000.0), (831.5, 555.6, -1000.0), (831.5, 555.6, 1000.0), (-600.0, 555.6, -1000.0), (-600.0, 555.6, 1000.0), (923.9, 382.7, -1000.0), (923.9, 382.7, 1000.0), (-600.0, 382.7, -1000.0), (-600.0, 382.7, 1000.0), (-207.6, 453.2, -1000.0), (-191.3, 461.9, -1000.0), (115.2, 485.0, -1000.0), (97.54, 490.4, -1000.0), (-97.54, 490.4, -1000.0), (0.0, 500.0, -1000.0), (-207.6, 453.2, 1000.0), (-191.3, 461.9, 1000.0), (97.54, 490.4, 1000.0), (115.2, 485.0, 1000.0), (-97.54, 490.4, 1000.0), (0.0, 500.0, 1000.0), (318.1, 382.7, -1000.0), (277.8, 415.7, -1000.0), (191.3, 461.9, -1000.0), (318.1, 382.7, 1000.0), (277.8, 415.7, 1000.0), (191.3, 461.9, 1000.0), (980.8, 195.1, -1000.0), (980.8, 195.1, 1000.0), (-600.0, 195.1, -1000.0), (-600.0, 195.1, 1000.0), (-277.8, 415.7, -1000.0), (-318.1, 382.7, -1000.0), (-318.1, 382.7, 1000.0), (-277.8, 415.7, 1000.0), (374.1, 328.5, -1000.0), (353.6, 353.6, -1000.0), (353.6, 353.6, 1000.0), (374.1, 328.5, 1000.0), (459.9, 195.1, -1000.0), (415.7, 277.8, -1000.0), (459.9, 195.1, 1000.0), (415.7, 277.8, 1000.0), (1000.0, 0.0009766, -1000.0), (1000.0, 0.0009766, 1000.0), (-431.0, 249.2, -1000.0), (-415.7, 277.8, -1000.0), (-353.6, 353.6, -1000.0), (-600.0, 0.001953, -1000.0), (-600.0, 0.001953, 1000.0), (-431.0, 249.2, 1000.0), (-415.7, 277.8, 1000.0), (-353.6, 353.6, 1000.0), (475.9, 145.4, -1000.0), (461.9, 191.3, -1000.0), (461.9, 191.3, 1000.0), (475.9, 145.4, 1000.0), (500.0, 0.0009766, -1000.0), (490.4, 97.55, -1000.0), (500.0, 0.0009766, 1000.0), (490.4, 97.55, 1000.0), (980.8, -195.1, -1000.0), (980.8, -195.1, 1000.0), (-459.9, 195.1, -1000.0), (-495.1, 49.73, -1000.0), (-490.4, 97.55, -1000.0), (-461.9, 191.3, -1000.0), (-600.0, -195.1, -1000.0), (-600.0, -195.1, 1000.0), (-495.1, 49.73, 1000.0), (-490.4, 97.55, 1000.0), (-461.9, 191.3, 1000.0), (-459.9, 195.1, 1000.0), (495.1, -49.73, -1000.0), (500.0, 0.0009766, -1000.0), (500.0, 0.0009766, 1000.0), (495.1, -49.73, 1000.0), (490.4, -97.54, -1000.0), (459.9, -195.1, -1000.0), (461.9, -191.3, -1000.0), (490.4, -97.54, 1000.0), (461.9, -191.3, 1000.0), (459.9, -195.1, 1000.0), (923.9, -382.7, -1000.0), (923.9, -382.7, 1000.0), (-500.0, 0.001953, -1000.0), (-490.4, -97.54, -1000.0), (-475.9, -145.4, -1000.0), (-500.0, 0.0009766, -1000.0), (-600.0, -382.7, -1000.0), (-600.0, -382.7, 1000.0), (-500.0, 0.001953, 1000.0), (-475.9, -145.4, 1000.0), (-490.4, -97.54, 1000.0), (-500.0, 0.0009766, 1000.0), (431.0, -249.2, -1000.0), (431.0, -249.2, 1000.0), (415.7, -277.8, -1000.0), (318.1, -382.7, -1000.0), (353.6, -353.6, -1000.0), (415.7, -277.8, 1000.0), (353.6, -353.6, 1000.0), (318.1, -382.7, 1000.0), (831.5, -555.6, -1000.0), (831.5, -555.6, 1000.0), (-461.9, -191.3, -1000.0), (-459.9, -195.1, -1000.0), (-415.7, -277.8, -1000.0), (-374.1, -328.5, -1000.0), (-600.0, -555.6, -1000.0), (-600.0, -555.6, 1000.0), (-459.9, -195.1, 1000.0), (-415.7, -277.8, 1000.0), (-374.1, -328.5, 1000.0), (-461.9, -191.3, 1000.0), (277.8, -415.7, -1000.0), (207.6, -453.2, -1000.0), (277.8, -415.7, 1000.0), (207.6, -453.2, 1000.0), (191.3, -461.9, -1000.0), (-115.2, -485.0, -1000.0), (-97.54, -490.4, -1000.0), (97.54, -490.4, -1000.0), (0.0, -500.0, -1000.0), (191.3, -461.9, 1000.0), (-97.54, -490.4, 1000.0), (-115.2, -485.0, 1000.0), (97.54, -490.4, 1000.0), (0.0, -500.0, 1000.0), (707.1, -707.1, -1000.0), (707.1, -707.1, 1000.0), (-353.6, -353.6, -1000.0), (-318.1, -382.7, -1000.0), (-277.8, -415.7, -1000.0), (-191.3, -461.9, -1000.0), (-600.0, -707.1, -1000.0), (-600.0, -707.1, 1000.0), (-318.1, -382.7, 1000.0), (-277.8, -415.7, 1000.0), (-191.3, -461.9, 1000.0), (-353.6, -353.6, 1000.0), (555.6, -831.5, -1000.0), (555.6, -831.5, 1000.0), (-600.0, -831.5, -1000.0), (-600.0, -831.5, 1000.0), (382.7, -923.9, -1000.0), (382.7, -923.9, 1000.0), (-382.7, -923.9, -1000.0), (-382.7, -923.9, 1000.0), (195.1, -980.8, -1000.0), (195.1, -980.8, 1000.0), (-195.1, -980.8, -1000.0), (-195.1, -980.8, 1000.0), (0.0, -1000.0, -1000.0), (0.0, -1000.0, 1000.0), (-1.44e+04, -1000.0, -2750.0), (-1.44e+04, 1000.0, -2750.0), (-1000.0, 1000.0, -2750.0), (-1000.0, -1000.0, -2750.0), (-1.44e+04, -1000.0, 3000.0), (-1.44e+04, 1000.0, 3000.0), (-1000.0, 1000.0, 3000.0), (-1000.0, -1000.0, 3000.0)], [], [(4, 5, 1, 0), (5, 6, 2, 1), (6, 7, 3, 2), (7, 4, 0, 3), (0, 1, 2, 3), (7, 6, 5, 4), (12, 13, 9, 8), (13, 14, 10, 9), (14, 15, 11, 10), (15, 12, 8, 11), (8, 9, 10, 11), (15, 14, 13, 12), (16, 17, 18, 19), (22, 16, 19, 23), (23, 27, 26, 22), (27, 31, 30, 26), (31, 35, 34, 30), (35, 39, 38, 34), (39, 61, 60, 38), (61, 77, 76, 60), (77, 95, 94, 76), (95, 117, 116, 94), (117, 137, 136, 116), (137, 163, 162, 136), (163, 175, 174, 162), (175, 179, 178, 174), (179, 183, 182, 178), (183, 187, 186, 182), (187, 185, 184, 186), (185, 181, 180, 184), (181, 177, 176, 180), (177, 169, 168, 176), (169, 143, 142, 168), (143, 123, 122, 142), (123, 101, 100, 122), (101, 82, 81, 100), (82, 63, 62, 81), (63, 41, 40, 62), (41, 37, 36, 40), (37, 33, 32, 36), (33, 29, 28, 32), (29, 25, 24, 28), (19, 18, 21), (19, 21, 25), (19, 25, 23), (25, 29, 23), (29, 27, 23), (29, 33, 27), (33, 31, 27), (33, 37, 31), (37, 35, 31), (37, 52, 53), (53, 35, 37), (53, 50, 35), (37, 49, 52), (50, 51, 35), (37, 41, 48, 49), (41, 67, 48), (41, 66, 67), (35, 59, 58), (35, 51, 59), (57, 39, 35, 58), (41, 84, 85), (85, 66, 41), (41, 63, 83, 84), (39, 57, 70), (70, 71, 39), (63, 105, 83), (39, 71, 75), (74, 61, 39, 75), (63, 103, 104), (104, 105, 63), (63, 82, 102, 103), (61, 74, 88), (88, 89, 61), (82, 124, 102), (61, 89, 93), (92, 77, 61, 93), (101, 126, 127), (124, 82, 101, 127), (101, 125, 126), (77, 92, 108), (108, 109, 77), (101, 144, 147), (147, 125, 101), (95, 113, 114), (114, 115, 95), (95, 77, 109, 113), (123, 146, 145), (144, 101, 123, 145), (129, 95, 115), (123, 170, 173), (173, 146, 123), (117, 133, 134), (134, 135, 117), (117, 95, 129, 133), (143, 172, 171), (143, 159, 172), (170, 123, 143, 171), (151, 117, 150), (117, 135, 150), (137, 160, 161), (161, 143, 137), (161, 158, 143), (137, 157, 160), (158, 159, 143), (137, 117, 151, 157), (143, 169, 137), (169, 163, 137), (169, 177, 163), (177, 175, 163), (177, 181, 175), (181, 179, 175), (181, 185, 179), (185, 183, 179), (185, 187, 183), (17, 20, 21, 18), (25, 21, 20, 24), (17, 16, 20), (16, 24, 20), (16, 22, 24), (22, 28, 24), (22, 26, 28), (26, 32, 28), (26, 30, 32), (30, 36, 32), (30, 34, 36), (47, 46, 36), (36, 34, 47), (34, 45, 47), (46, 43, 36), (34, 44, 45), (42, 40, 36, 43), (40, 42, 64), (64, 65, 40), (34, 55, 56), (56, 44, 34), (34, 38, 54, 55), (40, 80, 79), (40, 65, 80), (78, 62, 40, 79), (38, 69, 54), (38, 68, 69), (96, 62, 78), (38, 73, 68), (38, 60, 72, 73), (62, 99, 98), (62, 96, 99), (97, 81, 62, 98), (60, 87, 72), (60, 86, 87), (118, 81, 97), (60, 91, 86), (60, 76, 90, 91), (100, 121, 119), (100, 81, 118, 121), (119, 120, 100), (76, 107, 90), (76, 106, 107), (139, 100, 138), (100, 120, 138), (94, 112, 110), (94, 111, 112), (106, 76, 94, 110), (141, 122, 140), (122, 100, 139, 140), (94, 128, 111), (165, 122, 164), (122, 141, 164), (116, 132, 130), (116, 131, 132), (128, 94, 116, 130), (142, 166, 167), (167, 153, 142), (142, 122, 165, 166), (116, 149, 148), (148, 131, 116), (136, 156, 155), (136, 142, 156), (142, 154, 156), (155, 152, 136), (142, 153, 154), (149, 116, 136, 152), (136, 168, 142), (136, 162, 168), (162, 176, 168), (162, 174, 176), (174, 180, 176), (174, 178, 180), (178, 184, 180), (178, 182, 184), (182, 186, 184), (45, 50, 53, 47), (45, 44, 51, 50), (44, 56, 59, 51), (55, 58, 59, 56), (54, 69, 57, 58), (69, 70, 57), (58, 55, 54), (69, 68, 71, 70), (68, 73, 75, 71), (72, 87, 74, 75), (87, 88, 74), (75, 73, 72), (87, 86, 89, 88), (86, 91, 93, 89), (90, 107, 92, 93), (107, 108, 92), (93, 91, 90), (106, 110, 109, 108), (110, 113, 109), (108, 107, 106), (112, 114, 113, 110), (112, 111, 115, 114), (111, 128, 129, 115), (128, 130, 133, 129), (132, 134, 133, 130), (132, 131, 135, 134), (131, 148, 150, 135), (149, 152, 151, 150), (152, 157, 151), (150, 148, 149), (155, 160, 157, 152), (156, 161, 160, 155), (154, 158, 161, 156), (154, 153, 159, 158), (153, 167, 172, 159), (166, 171, 172, 167), (165, 164, 170, 171), (164, 173, 170), (171, 166, 165), (164, 141, 146, 173), (141, 140, 145, 146), (139, 138, 144, 145), (138, 147, 144), (145, 140, 139), (138, 120, 125, 147), (120, 119, 126, 125), (121, 127, 126, 119), (121, 118, 124, 127), (118, 97, 102, 124), (97, 98, 103, 102), (99, 104, 103, 98), (99, 96, 105, 104), (96, 78, 83, 105), (78, 79, 84, 83), (80, 85, 84, 79), (80, 65, 66, 85), (65, 64, 67, 66), (42, 43, 48, 64), (43, 49, 48), (48, 67, 64), (52, 46, 47, 53), (46, 52, 49, 43), (192, 193, 189, 188), (193, 194, 190, 189), (194, 195, 191, 190), (195, 192, 188, 191), (188, 189, 190, 191), (195, 194, 193, 192)])
me_cylinder_001.use_remesh_preserve_volume = False
me_cylinder_001.use_remesh_preserve_attributes = False
me_cylinder_001.use_mirror_vertex_groups = False
me_cylinder_001.update()

# ---- objects
ob_top_cover = bpy.data.objects.new('top cover', me_cube_025)
ob_hd_case_main = bpy.data.objects.new('hd case main', me_cube_022)
ob_cable_door_clip = bpy.data.objects.new('cable door clip', me_cube_012)
ob_cable_door_right = bpy.data.objects.new('cable door right', me_cube_010)
ob_cable_door_left = bpy.data.objects.new('cable door left', me_cylinder_001)
ob_lamp = bpy.data.objects.new('Lamp', light_lamp)
ob_camera = bpy.data.objects.new('Camera', cam_camera)

# ---- transforms, parenting, visibility, modifiers, constraints
ob_top_cover.location = (0.0, 22.5, 60.0)
ob_top_cover.scale = (0.0435, 0.02, 0.0025)
ob_top_cover.lineart.crease_threshold = 0.0
ob_hd_case_main.location = (-46.0, 20.0, 60.0)
ob_hd_case_main.scale = (0.0025, 0.0175, 0.0025)
ob_hd_case_main.lineart.crease_threshold = 0.0
ob_cable_door_clip.location = (0.0, 43.75, -5.0)
ob_cable_door_clip.scale = (0.01, 0.00125, 0.0575)
ob_cable_door_clip.lineart.crease_threshold = 0.0
ob_cable_door_right.location = (-5.0, 40.0, -2.5)
ob_cable_door_right.scale = (0.005, 0.00125, 0.055)
ob_cable_door_right.lineart.crease_threshold = 0.0
ob_cable_door_left.location = (46.0, 40.0, -2.5)
ob_cable_door_left.scale = (0.0025, 0.0025, 0.02)
ob_cable_door_left.lineart.crease_threshold = 0.0
ob_lamp.location = (4.076, 1.005, 5.904)
ob_lamp.rotation_euler = (0.6503, 0.05522, 1.866)
ob_lamp.lock_rotations_4d = False
ob_lamp.empty_display_type = 'ARROWS'
ob_lamp.color = (0.0, 0.0, 0.0, 0.0)
ob_lamp.lineart.crease_threshold = 0.0
ob_camera.location = (7.481, -6.508, 5.344)
ob_camera.rotation_euler = (1.109, 0.01082, 0.8149)
ob_camera.lock_rotations_4d = False
ob_camera.empty_display_type = 'ARROWS'
ob_camera.color = (0.0, 0.0, 0.0, 0.0)
ob_camera.display_type = 'WIRE'
ob_camera.lineart.crease_threshold = 0.0

# ---- collection membership
col_collection_1.objects.link(ob_top_cover)
col_collection_1.objects.link(ob_hd_case_main)
col_collection_1.objects.link(ob_cable_door_clip)
col_collection_1.objects.link(ob_cable_door_right)
col_collection_1.objects.link(ob_cable_door_left)
col_collection_1.objects.link(ob_lamp)
col_collection_1.objects.link(ob_camera)

# ---- scene / render settings (as saved in the file)
scene.camera = ob_camera
scene.frame_start = 1; scene.frame_end = 250; scene.frame_set(1)
scene.render.engine = 'BLENDER_EEVEE_NEXT'
scene.render.image_settings.compression = 90
scene.render.resolution_percentage = 50
scene.render.dither_intensity = 0.0
scene.cycles.use_denoising = False
scene.cycles.samples = 10
scene.cycles.sampling_pattern = 'TABULATED_SOBOL'
scene.cycles.light_sampling_threshold = 0.0
scene.cycles.use_adaptive_sampling = False
scene.cycles.use_light_tree = False
scene.cycles.blur_glossy = 0.0
scene.cycles.volume_bounces = 1
scene.cycles.pixel_filter_type = 'GAUSSIAN'
scene.cycles.sample_clamp_indirect = 0.0
scene.view_settings.view_transform = 'Standard'
scene.unit_settings.scale_length = 0.001
bpy.context.view_layer.update()
